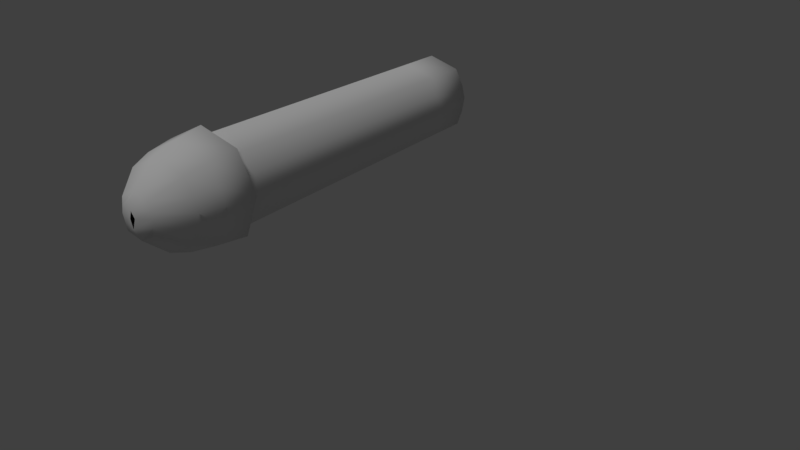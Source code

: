 # Source: working_rig4.blend  (saved by Blender 2.78.0; exported with 4.5.12 LTS)
import bpy
from mathutils import Matrix  # noqa: F401  (used for matrix-valued properties, if any)

bpy.ops.wm.read_factory_settings(use_empty=True)
scene = bpy.context.scene
scene.name = 'Scene'

# ---- collections
col_collection_1 = bpy.data.collections.new('Collection 1'); scene.collection.children.link(col_collection_1)

# ---- materials (node trees are filled in below, after node groups)
mat_material = bpy.data.materials.new('Material')
mat_material.alpha_threshold = 0.0
mat_material.use_transparent_shadow = False
mat_material.specular_color = (0.0, 0.0, 0.0)
mat_material.roughness = 0.5

# ---- material node trees

# ---- world
world_world = bpy.data.worlds.new('World'); scene.world = world_world
world_world.color = (0.05088, 0.05088, 0.05088)
world_world.use_sun_shadow = False
world_world.sun_shadow_jitter_overblur = 0.0
world_world.cycles.sampling_method = 'MANUAL'

# ---- cameras
cam_camera_001 = bpy.data.cameras.new('Camera.001')
cam_camera_001.clip_end = 100.0
cam_camera_001.lens = 35.0
cam_camera_001.sensor_width = 32.0
cam_camera_001.sensor_height = 18.0
cam_camera_001.display_size = 2.0
cam_camera_001.dof.focus_distance = 0.0
cam_camera_001.dof.aperture_fstop = 128.0
cam_camera_001.dof.aperture_blades = 6

# ---- lights
light_hemi = bpy.data.lights.new('Hemi', 'SUN')
light_hemi.transmission_factor = 0.0
light_hemi.angle = 0.1993
light_hemi.energy = 1.0
light_hemi.shadow_buffer_clip_start = 0.5
light_hemi.shadow_soft_size = 0.1
light_hemi.shadow_cascade_max_distance = 1000.0

# ---- meshes
me_circle_003 = bpy.data.meshes.new('Circle.003')
me_circle_003.from_pydata([(0.7827, -0.4286, 0.597), (0.7827, -0.7259, 1.554), (0.7827, -1.683, 1.951), (0.7827, -2.64, 1.554), (0.7827, -2.944, 0.5804), (0.7827, -2.64, -0.3601), (0.7827, -1.683, -0.7566), (0.7827, -0.7259, -0.3601), (-1.0, -0.3295, 0.597), (-1.0, -0.7259, 1.554), (-1.0, -1.683, 1.951), (-1.0, -2.64, 1.554), (-1.0, -3.037, 0.597), (-1.0, -2.64, -0.3601), (-1.0, -1.683, -0.7566), (-1.0, -0.7259, -0.3601), (-2.702, -0.3295, 0.597), (-2.702, -0.7259, 1.554), (-2.702, -1.683, 1.951), (-2.702, -2.64, 1.554), (-2.702, -3.037, 0.597), (-2.702, -2.64, -0.3601), (-2.702, -1.683, -0.7566), (-2.702, -0.7259, -0.3601), (-4.804, -0.3295, 0.597), (-4.804, -0.7259, 1.554), (-4.804, -1.683, 1.951), (-4.804, -2.64, 1.554), (-4.804, -3.037, 0.597), (-4.804, -2.64, -0.3601), (-4.804, -1.683, -0.7566), (-4.804, -0.7259, -0.3601), (-6.596, -0.3295, 0.597), (-6.596, -0.7259, 1.554), (-6.596, -1.683, 1.951), (-6.596, -2.64, 1.554), (-6.596, -3.037, 0.597), (-6.596, -2.64, -0.3601), (-6.596, -1.683, -0.7566), (-6.596, -0.7259, -0.3601), (-8.401, -0.3295, 0.597), (-8.401, -0.7259, 1.554), (-8.401, -1.683, 1.951), (-8.401, -2.64, 1.554), (-8.401, -3.037, 0.597), (-8.401, -2.64, -0.3601), (-8.401, -1.683, -0.7566), (-8.401, -0.7259, -0.3601), (-10.15, -0.3295, 0.597), (-10.15, -0.7259, 1.554), (-10.15, -1.683, 1.951), (-10.15, -2.64, 1.554), (-10.15, -3.037, 0.597), (-10.15, -2.64, -0.3601), (-10.15, -1.683, -0.7566), (-10.15, -0.7259, -0.3601), (-10.28, -0.0656, 0.597), (-10.28, -0.5393, 1.741), (-10.28, -1.683, 2.215), (-10.28, -2.827, 1.741), (-10.28, -3.301, 0.597), (-10.28, -2.827, -0.5467), (-10.28, -1.683, -1.02), (-10.28, -0.5393, -0.5467), (-11.17, -0.2226, 0.597), (-11.17, -0.6504, 1.63), (-11.17, -1.683, 2.058), (-11.17, -2.716, 1.63), (-11.17, -3.144, 0.597), (-11.17, -2.716, -0.4357), (-11.17, -1.683, -0.8634), (-11.17, -0.6504, -0.4357), (-11.84, -0.4605, 0.597), (-11.84, -0.8186, 1.462), (-11.84, -1.683, 1.82), (-11.84, -2.548, 1.462), (-11.84, -2.906, 0.597), (-11.84, -2.548, -0.2674), (-11.84, -1.683, -0.6255), (-11.84, -0.8186, -0.2674), (-12.62, -1.159, 0.597), (-12.62, -1.249, 1.031), (-12.62, -1.683, 1.211), (-12.62, -2.118, 1.031), (-12.62, -2.207, 0.597), (-12.62, -2.118, 0.1626), (-12.62, -1.683, -0.01734), (-12.62, -1.249, 0.1626), (-12.77, -1.76, 0.5959), (-12.81, -1.649, 0.5976), (0.7827, -2.866, 1.009), (-1.0, -2.866, 1.009), (-2.702, -2.866, 1.009), (-4.804, -2.866, 1.009), (-6.596, -2.866, 1.009), (-8.401, -2.866, 1.009), (-10.15, -2.866, 1.009), (-10.28, -3.097, 1.089), (-11.17, -2.959, 1.042), (-11.84, -2.752, 0.9691), (-12.62, -2.169, 0.784), (-12.8, -1.701, 0.79), (0.7827, -0.5277, 1.076), (-1.0, -0.5277, 1.076), (-2.702, -0.5277, 1.076), (-4.804, -0.5277, 1.076), (-6.596, -0.5277, 1.076), (-8.401, -0.5277, 1.076), (-10.15, -0.5277, 1.076), (-10.28, -0.3025, 1.169), (-11.17, -0.4365, 1.113), (-11.84, -0.6396, 1.029), (-12.62, -1.204, 0.8143), (0.7827, -2.838, 0.1185), (-1.0, -2.838, 0.1185), (-2.702, -2.838, 0.1185), (-4.804, -2.838, 0.1185), (-6.596, -2.838, 0.1185), (-8.401, -2.838, 0.1185), (-10.15, -2.838, 0.1185), (-10.28, -3.064, 0.02518), (-11.17, -2.93, 0.08069), (-11.84, -2.727, 0.1648), (-12.62, -2.163, 0.3798), (-12.8, -1.694, 0.3347), (0.7827, -0.5277, 0.1185), (-1.0, -0.5277, 0.1185), (-2.702, -0.5277, 0.1185), (-4.804, -0.5277, 0.1185), (-6.596, -0.5277, 0.1185), (-8.401, -0.5277, 0.1185), (-10.15, -0.5277, 0.1185), (-10.28, -0.3025, 0.02518), (-11.17, -0.4365, 0.08069), (-11.84, -0.6396, 0.1648), (-12.62, -1.204, 0.3798), (-8.603, -2.64, 1.554), (-8.603, -3.037, 0.597), (-8.603, -0.7259, 1.554), (-8.603, -1.683, 1.951), (-8.603, -1.683, -0.7566), (-8.603, -0.7259, -0.3601), (-8.603, -2.64, -0.3601), (-8.603, -0.3295, 0.597), (-8.603, -2.866, 1.009), (-8.603, -0.5277, 1.076), (-8.603, -2.838, 0.1185), (-8.603, -0.5277, 0.1185), (-8.181, -1.683, -0.7566), (-8.181, -0.7259, -0.3601), (-8.181, -3.037, 0.597), (-8.181, -2.64, -0.3601), (-8.181, -1.683, 1.951), (-8.181, -2.64, 1.554), (-8.181, -0.3295, 0.597), (-8.181, -0.7259, 1.554), (-8.181, -2.866, 1.009), (-8.181, -0.5277, 1.076), (-8.181, -2.838, 0.1185), (-8.181, -0.5277, 0.1185), (-6.794, -0.7259, -0.3601), (-6.794, -2.64, -0.3601), (-6.794, -2.64, 1.554), (-6.794, -0.7259, 1.554), (-6.794, -1.683, -0.7566), (-6.794, -3.037, 0.597), (-6.794, -1.683, 1.951), (-6.794, -0.3295, 0.597), (-6.794, -2.866, 1.009), (-6.794, -0.5277, 1.076), (-6.794, -2.838, 0.1185), (-6.794, -0.5277, 0.1185), (-6.394, -1.683, 1.951), (-6.394, -2.64, 1.554), (-6.394, -0.3295, 0.597), (-6.394, -0.7259, 1.554), (-6.394, -0.7259, -0.3601), (-6.394, -2.64, -0.3601), (-6.394, -1.683, -0.7566), (-6.394, -3.037, 0.597), (-6.394, -2.866, 1.009), (-6.394, -0.5277, 1.076), (-6.394, -2.838, 0.1185), (-6.394, -0.5277, 0.1185), (-4.981, -2.64, 1.554), (-4.981, -0.7259, 1.554), (-4.981, -1.683, -0.7566), (-4.981, -3.037, 0.597), (-4.981, -1.683, 1.951), (-4.981, -0.3295, 0.597), (-4.981, -0.7259, -0.3601), (-4.981, -2.64, -0.3601), (-4.981, -2.866, 1.009), (-4.981, -0.5277, 1.076), (-4.981, -2.838, 0.1185), (-4.981, -0.5277, 0.1185), (-4.558, -0.7259, -0.3601), (-4.558, -0.3295, 0.597), (-4.558, -2.64, -0.3601), (-4.558, -1.683, -0.7566), (-4.558, -2.64, 1.554), (-4.558, -3.037, 0.597), (-4.558, -0.7259, 1.554), (-4.558, -1.683, 1.951), (-4.558, -2.866, 1.009), (-4.558, -0.5277, 1.076), (-4.558, -2.838, 0.1185), (-4.558, -0.5277, 0.1185), (-2.901, -0.3295, 0.597), (-2.901, -1.683, -0.7566), (-2.901, -3.037, 0.597), (-2.901, -1.683, 1.951), (-2.901, -0.7259, -0.3601), (-2.901, -2.64, -0.3601), (-2.901, -2.64, 1.554), (-2.901, -0.7259, 1.554), (-2.901, -2.866, 1.009), (-2.901, -0.5277, 1.076), (-2.901, -2.838, 0.1185), (-2.901, -0.5277, 0.1185), (-2.5, -0.7259, 1.554), (-2.5, -1.683, 1.951), (-2.5, -1.683, -0.7566), (-2.5, -0.7259, -0.3601), (-2.5, -3.037, 0.597), (-2.5, -2.64, -0.3601), (-2.5, -2.64, 1.554), (-2.5, -0.3295, 0.597), (-2.5, -2.866, 1.009), (-2.5, -0.5277, 1.076), (-2.5, -2.838, 0.1185), (-2.5, -0.5277, 0.1185), (-1.185, -1.683, 1.951), (-1.185, -0.7259, -0.3601), (-1.185, -2.64, -0.3601), (-1.185, -2.64, 1.554), (-1.185, -0.7259, 1.554), (-1.185, -1.683, -0.7566), (-1.185, -3.037, 0.597), (-1.185, -0.3295, 0.597), (-1.185, -2.866, 1.009), (-1.185, -0.5277, 1.076), (-1.185, -2.838, 0.1185), (-1.185, -0.5277, 0.1185), (-0.7945, -0.7259, -0.3601), (-0.7945, -0.3295, 0.597), (-0.7945, -2.64, -0.3601), (-0.7945, -1.683, -0.7566), (-0.7945, -2.64, 1.554), (-0.7945, -3.037, 0.597), (-0.7945, -0.7259, 1.554), (-0.7945, -1.683, 1.951), (-0.7945, -2.866, 1.009), (-0.7945, -0.5277, 1.076), (-0.7945, -2.838, 0.1185), (-0.7945, -0.5277, 0.1185), (-9.972, -2.64, 1.554), (-9.972, -0.7259, 1.554), (-9.972, -1.683, -0.7566), (-9.972, -0.3295, 0.597), (-9.972, -2.866, 1.009), (-9.972, -0.5277, 1.076), (-9.972, -2.838, 0.1185), (-9.972, -0.5277, 0.1185), (-9.972, -3.037, 0.597), (-9.972, -1.683, 1.951), (-9.972, -0.7259, -0.3601), (-9.972, -2.64, -0.3601), (0.7827, -2.64, 0.597), (0.7827, -1.683, 0.597), (0.7827, -0.7259, 0.597)], [], [(255, 244, 15, 126), (247, 246, 13, 14), (252, 248, 11, 91), (251, 250, 9, 10), (244, 247, 14, 15), (254, 249, 12, 114), (248, 251, 10, 11), (253, 245, 8, 103), (221, 220, 17, 18), (223, 222, 22, 23), (230, 224, 20, 115), (226, 221, 18, 19), (229, 227, 16, 104), (231, 223, 23, 127), (222, 225, 21, 22), (228, 226, 19, 92), (207, 196, 31, 128), (199, 198, 29, 30), (204, 200, 27, 93), (203, 202, 25, 26), (196, 199, 30, 31), (206, 201, 28, 116), (200, 203, 26, 27), (205, 197, 24, 105), (173, 172, 34, 35), (181, 174, 32, 106), (183, 176, 39, 129), (178, 177, 37, 38), (180, 173, 35, 94), (172, 175, 33, 34), (176, 178, 38, 39), (182, 179, 36, 117), (149, 148, 46, 47), (158, 150, 44, 118), (153, 152, 42, 43), (157, 154, 40, 107), (159, 149, 47, 130), (148, 151, 45, 46), (156, 153, 43, 95), (152, 155, 41, 42), (260, 256, 51, 96), (265, 257, 49, 50), (266, 258, 54, 55), (262, 264, 52, 119), (256, 265, 50, 51), (261, 259, 48, 108), (263, 266, 55, 131), (258, 267, 53, 54), (131, 55, 63, 132), (54, 53, 61, 62), (96, 51, 59, 97), (50, 49, 57, 58), (55, 54, 62, 63), (119, 52, 60, 120), (51, 50, 58, 59), (108, 48, 56, 109), (120, 60, 68, 121), (59, 58, 66, 67), (109, 56, 64, 110), (132, 63, 71, 133), (62, 61, 69, 70), (97, 59, 67, 98), (58, 57, 65, 66), (63, 62, 70, 71), (71, 70, 78, 79), (121, 68, 76, 122), (67, 66, 74, 75), (110, 64, 72, 111), (133, 71, 79, 134), (70, 69, 77, 78), (98, 67, 75, 99), (66, 65, 73, 74), (78, 77, 85, 86), (99, 75, 83, 100), (74, 73, 81, 82), (79, 78, 86, 87), (122, 76, 84, 123), (75, 74, 82, 83), (111, 72, 80, 112), (134, 79, 87, 135), (123, 124, 86, 85), (124, 135, 87, 86), (101, 112, 80, 89), (100, 101, 88, 84), (83, 82, 101, 100), (76, 99, 100, 84), (68, 98, 99, 76), (60, 97, 98, 68), (52, 96, 97, 60), (264, 260, 96, 52), (150, 156, 95, 44), (179, 180, 94, 36), (201, 204, 93, 28), (224, 228, 92, 20), (249, 252, 91, 12), (82, 81, 112, 101), (73, 111, 112, 81), (65, 110, 111, 73), (57, 109, 110, 65), (49, 108, 109, 57), (257, 261, 108, 49), (155, 157, 107, 41), (175, 181, 106, 33), (202, 205, 105, 25), (220, 229, 104, 17), (250, 253, 103, 9), (84, 88, 124, 123), (77, 122, 123, 85), (69, 121, 122, 77), (61, 120, 121, 69), (53, 119, 120, 61), (267, 262, 119, 53), (151, 158, 118, 45), (177, 182, 117, 37), (198, 206, 116, 29), (225, 230, 115, 21), (246, 254, 114, 13), (89, 80, 135, 124), (72, 134, 135, 80), (64, 133, 134, 72), (56, 132, 133, 64), (48, 131, 132, 56), (259, 263, 131, 48), (154, 159, 130, 40), (174, 183, 129, 32), (197, 207, 128, 24), (227, 231, 127, 16), (245, 255, 126, 8), (40, 130, 147, 143), (45, 118, 146, 142), (41, 107, 145, 138), (44, 95, 144, 137), (46, 45, 142, 140), (130, 47, 141, 147), (107, 40, 143, 145), (43, 42, 139, 136), (118, 44, 137, 146), (47, 46, 140, 141), (42, 41, 138, 139), (95, 43, 136, 144), (167, 171, 159, 154), (161, 170, 158, 151), (163, 169, 157, 155), (165, 168, 156, 150), (166, 163, 155, 152), (168, 162, 153, 156), (164, 161, 151, 148), (171, 160, 149, 159), (169, 167, 154, 157), (162, 166, 152, 153), (170, 165, 150, 158), (160, 164, 148, 149), (39, 38, 164, 160), (117, 36, 165, 170), (35, 34, 166, 162), (106, 32, 167, 169), (129, 39, 160, 171), (38, 37, 161, 164), (94, 35, 162, 168), (34, 33, 163, 166), (36, 94, 168, 165), (33, 106, 169, 163), (37, 117, 170, 161), (32, 129, 171, 167), (189, 195, 183, 174), (191, 194, 182, 177), (185, 193, 181, 175), (187, 192, 180, 179), (194, 187, 179, 182), (190, 186, 178, 176), (188, 185, 175, 172), (192, 184, 173, 180), (186, 191, 177, 178), (195, 190, 176, 183), (193, 189, 174, 181), (184, 188, 172, 173), (27, 26, 188, 184), (105, 24, 189, 193), (128, 31, 190, 195), (30, 29, 191, 186), (93, 27, 184, 192), (26, 25, 185, 188), (31, 30, 186, 190), (116, 28, 187, 194), (28, 93, 192, 187), (25, 105, 193, 185), (29, 116, 194, 191), (24, 128, 195, 189), (208, 219, 207, 197), (213, 218, 206, 198), (215, 217, 205, 202), (210, 216, 204, 201), (217, 208, 197, 205), (214, 211, 203, 200), (218, 210, 201, 206), (212, 209, 199, 196), (211, 215, 202, 203), (216, 214, 200, 204), (209, 213, 198, 199), (219, 212, 196, 207), (127, 23, 212, 219), (22, 21, 213, 209), (92, 19, 214, 216), (18, 17, 215, 211), (23, 22, 209, 212), (115, 20, 210, 218), (19, 18, 211, 214), (104, 16, 208, 217), (20, 92, 216, 210), (17, 104, 217, 215), (21, 115, 218, 213), (16, 127, 219, 208), (239, 243, 231, 227), (234, 242, 230, 225), (236, 241, 229, 220), (238, 240, 228, 224), (240, 235, 226, 228), (237, 234, 225, 222), (243, 233, 223, 231), (241, 239, 227, 229), (235, 232, 221, 226), (242, 238, 224, 230), (233, 237, 222, 223), (232, 236, 220, 221), (10, 9, 236, 232), (15, 14, 237, 233), (114, 12, 238, 242), (11, 10, 232, 235), (103, 8, 239, 241), (126, 15, 233, 243), (14, 13, 234, 237), (91, 11, 235, 240), (12, 91, 240, 238), (9, 103, 241, 236), (13, 114, 242, 234), (8, 126, 243, 239), (0, 125, 255, 245), (5, 113, 254, 246), (1, 102, 253, 250), (4, 90, 252, 249), (102, 0, 245, 253), (3, 2, 251, 248), (113, 4, 249, 254), (7, 6, 247, 244), (2, 1, 250, 251), (90, 3, 248, 252), (6, 5, 246, 247), (125, 7, 244, 255), (143, 147, 263, 259), (142, 146, 262, 267), (138, 145, 261, 257), (137, 144, 260, 264), (140, 142, 267, 258), (147, 141, 266, 263), (145, 143, 259, 261), (136, 139, 265, 256), (146, 137, 264, 262), (141, 140, 258, 266), (139, 138, 257, 265), (144, 136, 256, 260), (268, 5, 6, 269), (269, 6, 7, 270), (0, 102, 1, 270), (4, 113, 5, 268), (90, 4, 268, 3), (125, 0, 270, 7), (2, 269, 270, 1), (3, 268, 269, 2)])
me_circle_003.polygons.foreach_set('use_smooth', [True] * 268)
_ca = me_circle_003.color_attributes.new('Col', 'BYTE_COLOR', 'CORNER')
_ca.data.foreach_set('color', [1.0, 0.6105, 0.402, 1.0, 1.0, 0.6105, 0.402, 1.0, 1.0, 0.6105, 0.402, 1.0, 1.0, 0.6105, 0.402, 1.0, 1.0, 0.6172, 0.4072, 1.0, 1.0, 0.6105, 0.402, 1.0, 1.0, 0.6105, 0.402, 1.0, 1.0, 0.6105, 0.4072, 1.0, 1.0, 0.6105, 0.402, 1.0, 1.0, 0.6105, 0.402, 1.0, 1.0, 0.6105, 0.402, 1.0, 1.0, 0.6105, 0.402, 1.0, 1.0, 0.6172, 0.4072, 1.0, 1.0, 0.6105, 0.402, 1.0, 1.0, 0.6105, 0.402, 1.0, 1.0, 0.6105, 0.402, 1.0, 1.0, 0.6105, 0.402, 1.0, 1.0, 0.6105, 0.402, 1.0, 1.0, 0.6105, 0.402, 1.0, 1.0, 0.6105, 0.402, 1.0, 1.0, 0.6105, 0.402, 1.0, 1.0, 0.6105, 0.402, 1.0, 1.0, 0.6105, 0.402, 1.0, 1.0, 0.6105, 0.402, 1.0, 1.0, 0.6105, 0.402, 1.0, 1.0, 0.6445, 0.4678, 1.0, 1.0, 0.6376, 0.4564, 1.0, 1.0, 0.6105, 0.402, 1.0, 1.0, 0.6105, 0.402, 1.0, 1.0, 0.6105, 0.402, 1.0, 1.0, 0.6105, 0.402, 1.0, 1.0, 0.6105, 0.402, 1.0, 1.0, 0.6105, 0.402, 1.0, 1.0, 0.6105, 0.402, 1.0, 1.0, 0.6105, 0.402, 1.0, 1.0, 0.6105, 0.402, 1.0, 1.0, 0.6105, 0.402, 1.0, 1.0, 0.6105, 0.402, 1.0, 1.0, 0.6105, 0.402, 1.0, 1.0, 0.6105, 0.402, 1.0, 1.0, 0.6105, 0.402, 1.0, 1.0, 0.6105, 0.402, 1.0, 1.0, 0.6105, 0.402, 1.0, 1.0, 0.6105, 0.402, 1.0, 1.0, 0.6105, 0.402, 1.0, 1.0, 0.6105, 0.402, 1.0, 1.0, 0.6105, 0.402, 1.0, 1.0, 0.6105, 0.402, 1.0, 1.0, 0.6105, 0.402, 1.0, 1.0, 0.6105, 0.402, 1.0, 1.0, 0.6105, 0.402, 1.0, 1.0, 0.6105, 0.402, 1.0, 1.0, 0.6105, 0.402, 1.0, 1.0, 0.6105, 0.402, 1.0, 1.0, 0.6105, 0.402, 1.0, 1.0, 0.6105, 0.402, 1.0, 1.0, 0.6172, 0.4125, 1.0, 1.0, 0.6105, 0.402, 1.0, 1.0, 0.6105, 0.402, 1.0, 1.0, 0.624, 0.4125, 1.0, 1.0, 0.6105, 0.402, 1.0, 1.0, 0.6105, 0.402, 1.0, 1.0, 0.6105, 0.402, 1.0, 1.0, 0.6105, 0.402, 1.0, 1.0, 0.6105, 0.402, 1.0, 1.0, 0.6105, 0.402, 1.0, 1.0, 0.6105, 0.402, 1.0, 1.0, 0.6105, 0.402, 1.0, 1.0, 0.6105, 0.402, 1.0, 1.0, 0.6105, 0.402, 1.0, 1.0, 0.6105, 0.402, 1.0, 1.0, 0.6105, 0.402, 1.0, 1.0, 0.6105, 0.402, 1.0, 1.0, 0.6105, 0.402, 1.0, 1.0, 0.6105, 0.402, 1.0, 1.0, 0.6105, 0.402, 1.0, 1.0, 0.6172, 0.4072, 1.0, 1.0, 0.6105, 0.402, 1.0, 1.0, 0.6105, 0.402, 1.0, 1.0, 0.6105, 0.402, 1.0, 1.0, 0.6105, 0.402, 1.0, 1.0, 0.6105, 0.402, 1.0, 1.0, 0.6105, 0.402, 1.0, 1.0, 0.6105, 0.402, 1.0, 1.0, 0.6105, 0.402, 1.0, 1.0, 0.6105, 0.402, 1.0, 1.0, 0.6105, 0.402, 1.0, 1.0, 0.6105, 0.402, 1.0, 1.0, 0.6105, 0.402, 1.0, 1.0, 0.6105, 0.402, 1.0, 1.0, 0.6105, 0.402, 1.0, 1.0, 0.6105, 0.402, 1.0, 1.0, 0.6105, 0.402, 1.0, 1.0, 0.6105, 0.402, 1.0, 1.0, 0.6105, 0.402, 1.0, 1.0, 0.6105, 0.402, 1.0, 1.0, 0.6105, 0.402, 1.0, 1.0, 0.6105, 0.402, 1.0, 1.0, 0.6172, 0.4072, 1.0, 1.0, 0.6105, 0.402, 1.0, 1.0, 0.6105, 0.402, 1.0, 1.0, 0.6105, 0.402, 1.0, 1.0, 0.6105, 0.402, 1.0, 1.0, 0.6105, 0.402, 1.0, 1.0, 0.6105, 0.402, 1.0, 1.0, 0.6105, 0.402, 1.0, 1.0, 0.6105, 0.402, 1.0, 1.0, 0.6105, 0.402, 1.0, 1.0, 0.6105, 0.4072, 1.0, 1.0, 0.6105, 0.402, 1.0, 1.0, 0.6105, 0.4072, 1.0, 1.0, 0.6172, 0.4179, 1.0, 1.0, 0.6105, 0.402, 1.0, 1.0, 0.6105, 0.402, 1.0, 1.0, 0.6105, 0.402, 1.0, 1.0, 0.6105, 0.4072, 1.0, 1.0, 0.6105, 0.402, 1.0, 1.0, 0.6105, 0.402, 1.0, 1.0, 0.6105, 0.402, 1.0, 1.0, 0.6105, 0.402, 1.0, 1.0, 0.6105, 0.402, 1.0, 1.0, 0.6105, 0.402, 1.0, 1.0, 0.6105, 0.402, 1.0, 1.0, 0.6105, 0.402, 1.0, 1.0, 0.6105, 0.402, 1.0, 1.0, 0.6105, 0.402, 1.0, 1.0, 0.6105, 0.402, 1.0, 1.0, 0.6105, 0.402, 1.0, 1.0, 0.6105, 0.402, 1.0, 1.0, 0.6105, 0.402, 1.0, 1.0, 0.6105, 0.402, 1.0, 1.0, 0.6105, 0.402, 1.0, 1.0, 0.6105, 0.402, 1.0, 1.0, 0.6105, 0.402, 1.0, 1.0, 0.6105, 0.402, 1.0, 1.0, 0.6105, 0.402, 1.0, 1.0, 0.6172, 0.4072, 1.0, 1.0, 0.6105, 0.402, 1.0, 1.0, 0.6172, 0.4072, 1.0, 1.0, 0.6105, 0.402, 1.0, 1.0, 0.6105, 0.402, 1.0, 1.0, 0.6105, 0.402, 1.0, 1.0, 0.6105, 0.402, 1.0, 1.0, 0.6105, 0.402, 1.0, 1.0, 0.6105, 0.402, 1.0, 1.0, 0.6105, 0.402, 1.0, 1.0, 0.6105, 0.402, 1.0, 1.0, 0.6105, 0.402, 1.0, 1.0, 0.6105, 0.402, 1.0, 1.0, 0.6105, 0.402, 1.0, 1.0, 0.6105, 0.402, 1.0, 1.0, 0.6105, 0.402, 1.0, 1.0, 0.6105, 0.402, 1.0, 1.0, 0.6172, 0.4072, 1.0, 1.0, 0.6105, 0.402, 1.0, 1.0, 0.6105, 0.402, 1.0, 1.0, 0.6105, 0.402, 1.0, 1.0, 0.6172, 0.4072, 1.0, 1.0, 0.6105, 0.402, 1.0, 1.0, 0.6105, 0.402, 1.0, 1.0, 0.5647, 0.4125, 1.0, 1.0, 0.5776, 0.4179, 1.0, 1.0, 0.4969, 0.4287, 1.0, 1.0, 0.491, 0.4233, 1.0, 1.0, 0.624, 0.4233, 1.0, 1.0, 0.5395, 0.4233, 1.0, 1.0, 0.4397, 0.4397, 1.0, 1.0, 0.5029, 0.4287, 1.0, 1.0, 0.5089, 0.4125, 1.0, 1.0, 0.5333, 0.4125, 1.0, 1.0, 0.4125, 0.3968, 1.0, 1.0, 0.3968, 0.3968, 1.0, 1.0, 0.5776, 0.4125, 1.0, 1.0, 0.5711, 0.4125, 1.0, 1.0, 0.5029, 0.4233, 1.0, 1.0, 0.4678, 0.402, 1.0, 1.0, 0.5776, 0.4179, 1.0, 1.0, 0.624, 0.4233, 1.0, 1.0, 0.5089, 0.4342, 1.0, 1.0, 0.4969, 0.4287, 1.0, 1.0, 0.521, 0.4287, 1.0, 1.0, 0.5089, 0.4233, 1.0, 1.0, 0.402, 0.4287, 1.0, 1.0, 0.4125, 0.4452, 1.0, 1.0, 0.5029, 0.4125, 1.0, 1.0, 0.5089, 0.4125, 1.0, 1.0, 0.3968, 0.3968, 1.0, 1.0, 0.3916, 0.4072, 1.0, 1.0, 0.5333, 0.4125, 1.0, 1.0, 0.5906, 0.402, 1.0, 1.0, 0.4452, 0.3916, 1.0, 1.0, 0.4125, 0.3968, 1.0, 1.0, 0.3916, 0.4072, 1.0, 1.0, 0.3968, 0.3968, 1.0, 1.0, 0.2789, 0.3467, 1.0, 1.0, 0.2664, 0.3515, 1.0, 1.0, 0.4125, 0.3968, 1.0, 1.0, 0.4452, 0.3916, 1.0, 1.0, 0.2874, 0.3763, 1.0, 1.0, 0.2747, 0.3515, 1.0, 1.0, 0.491, 0.4233, 1.0, 1.0, 0.4969, 0.4287, 1.0, 1.0, 0.3564, 0.3763, 1.0, 1.0, 0.3005, 0.3613, 1.0, 1.0, 0.5029, 0.4287, 1.0, 1.0, 0.4397, 0.4397, 1.0, 1.0, 0.314, 0.4564, 1.0, 1.0, 0.3095, 0.3916, 1.0, 1.0, 0.3968, 0.3968, 1.0, 1.0, 0.4125, 0.3968, 1.0, 1.0, 0.2747, 0.3515, 1.0, 1.0, 0.2789, 0.3467, 1.0, 1.0, 0.4678, 0.402, 1.0, 1.0, 0.5029, 0.4233, 1.0, 1.0, 0.2961, 0.3763, 1.0, 1.0, 0.3095, 0.3712, 1.0, 1.0, 0.4969, 0.4287, 1.0, 1.0, 0.5029, 0.4287, 1.0, 1.0, 0.314, 0.3916, 1.0, 1.0, 0.3613, 0.3813, 1.0, 1.0, 0.4125, 0.4452, 1.0, 1.0, 0.402, 0.4287, 1.0, 1.0, 0.3005, 0.4678, 1.0, 1.0, 0.305, 0.4179, 1.0, 1.0, 0.3095, 0.3712, 1.0, 1.0, 0.2961, 0.3763, 1.0, 1.0, 0.1559, 0.2542, 1.0, 1.0, 0.159, 0.2582, 1.0, 1.0, 0.3564, 0.3763, 1.0, 1.0, 0.314, 0.3916, 1.0, 1.0, 0.1559, 0.2542, 1.0, 1.0, 0.159, 0.2582, 1.0, 1.0, 0.3005, 0.4179, 1.0, 1.0, 0.3005, 0.4678, 1.0, 1.0, 0.1559, 0.2542, 1.0, 1.0, 0.1812, 0.2831, 1.0, 1.0, 0.2664, 0.3515, 1.0, 1.0, 0.2789, 0.3467, 1.0, 1.0, 0.1559, 0.2542, 1.0, 1.0, 0.159, 0.2582, 1.0, 1.0, 0.2747, 0.3515, 1.0, 1.0, 0.2874, 0.3763, 1.0, 1.0, 0.1912, 0.2918, 1.0, 1.0, 0.2705, 0.3515, 1.0, 1.0, 0.3005, 0.3613, 1.0, 1.0, 0.3564, 0.3763, 1.0, 1.0, 0.159, 0.2582, 1.0, 1.0, 0.1559, 0.2542, 1.0, 1.0, 0.3095, 0.3916, 1.0, 1.0, 0.314, 0.4564, 1.0, 1.0, 0.1746, 0.2705, 1.0, 1.0, 0.1559, 0.2542, 1.0, 1.0, 0.2789, 0.3467, 1.0, 1.0, 0.2747, 0.3515, 1.0, 1.0, 0.2664, 0.3467, 1.0, 1.0, 0.1559, 0.2542, 1.0, 1.0, 0.1559, 0.2542, 1.0, 1.0, 0.2664, 0.3467, 1.0, 1.0, 0.314, 0.4851, 1.0, 1.0, 0.1559, 0.2542, 1.0, 1.0, 0.159, 0.2582, 1.0, 1.0, 0.1559, 0.2542, 1.0, 1.0, 0.162, 0.2582, 1.0, 1.0, 0.1912, 0.3005, 1.0, 1.0, 0.159, 0.2582, 1.0, 1.0, 0.1559, 0.2542, 1.0, 1.0, 0.1559, 0.2542, 1.0, 1.0, 0.1845, 0.2874, 1.0, 1.0, 0.1845, 0.2831, 1.0, 1.0, 0.1559, 0.2542, 1.0, 1.0, 0.1559, 0.2542, 1.0, 1.0, 0.162, 0.2582, 1.0, 1.0, 0.159, 0.2582, 1.0, 1.0, 0.1559, 0.2542, 1.0, 1.0, 0.1651, 0.2664, 1.0, 1.0, 0.1559, 0.2542, 1.0, 1.0, 0.2705, 0.3515, 1.0, 1.0, 0.1912, 0.2918, 1.0, 1.0, 0.159, 0.2582, 1.0, 1.0, 0.3005, 0.4179, 1.0, 1.0, 0.1559, 0.2542, 1.0, 1.0, 0.159, 0.2582, 1.0, 1.0, 0.1845, 0.2874, 1.0, 1.0, 0.159, 0.2582, 1.0, 1.0, 0.1559, 0.2542, 1.0, 1.0, 0.1746, 0.2705, 1.0, 1.0, 0.1878, 0.305, 1.0, 1.0, 0.159, 0.2582, 1.0, 1.0, 0.3005, 0.4233, 1.0, 1.0, 0.159, 0.2582, 1.0, 1.0, 0.1559, 0.2542, 1.0, 1.0, 0.2623, 0.3663, 1.0, 1.0, 0.159, 0.2582, 1.0, 1.0, 0.1845, 0.2874, 1.0, 1.0, 0.1559, 0.2542, 1.0, 1.0, 0.1559, 0.2542, 1.0, 1.0, 0.1559, 0.2542, 1.0, 1.0, 0.1812, 0.2918, 1.0, 1.0, 0.1559, 0.2542, 1.0, 1.0, 0.1559, 0.2542, 1.0, 1.0, 0.1559, 0.2542, 1.0, 1.0, 0.2918, 0.4233, 1.0, 1.0, 0.2384, 0.3467, 1.0, 1.0, 0.1559, 0.2542, 1.0, 1.0, 0.1912, 0.3005, 1.0, 1.0, 0.162, 0.2582, 1.0, 1.0, 0.1559, 0.2542, 1.0, 1.0, 0.1559, 0.2542, 1.0, 1.0, 0.1845, 0.2874, 1.0, 1.0, 0.1559, 0.2542, 1.0, 1.0, 0.1559, 0.2542, 1.0, 1.0, 0.1559, 0.2542, 1.0, 1.0, 0.162, 0.2582, 1.0, 1.0, 0.1559, 0.2542, 1.0, 1.0, 0.1559, 0.2542, 1.0, 1.0, 0.1559, 0.2542, 1.0, 1.0, 0.1559, 0.2542, 1.0, 1.0, 0.1559, 0.2542, 1.0, 1.0, 0.1559, 0.2542, 1.0, 1.0, 0.1559, 0.2542, 1.0, 1.0, 0.1559, 0.2542, 1.0, 1.0, 0.1559, 0.2542, 1.0, 1.0, 0.2462, 0.3467, 1.0, 1.0, 0.1559, 0.2542, 1.0, 1.0, 0.1559, 0.2542, 1.0, 1.0, 0.1559, 0.2542, 1.0, 1.0, 0.1559, 0.2542, 1.0, 1.0, 0.2384, 0.3467, 1.0, 1.0, 0.1559, 0.2542, 1.0, 1.0, 0.1559, 0.2542, 1.0, 1.0, 0.1559, 0.2542, 1.0, 1.0, 0.1559, 0.2542, 1.0, 1.0, 0.1559, 0.2542, 1.0, 1.0, 0.1559, 0.2542, 1.0, 1.0, 0.1559, 0.2542, 1.0, 1.0, 0.1559, 0.2542, 1.0, 1.0, 0.1559, 0.2542, 1.0, 1.0, 0.1559, 0.2542, 1.0, 1.0, 0.1559, 0.2542, 1.0, 1.0, 0.1559, 0.2542, 1.0, 1.0, 0.162, 0.2582, 1.0, 1.0, 0.159, 0.2582, 1.0, 1.0, 0.1559, 0.2542, 1.0, 1.0, 0.1559, 0.2542, 1.0, 1.0, 0.1559, 0.2542, 1.0, 1.0, 0.1559, 0.2542, 1.0, 1.0, 0.159, 0.2582, 1.0, 1.0, 0.162, 0.2582, 1.0, 1.0, 0.2961, 0.3763, 1.0, 1.0, 0.3005, 0.3613, 1.0, 1.0, 0.1559, 0.2542, 1.0, 1.0, 0.1559, 0.2542, 1.0, 1.0, 0.5029, 0.4233, 1.0, 1.0, 0.491, 0.4233, 1.0, 1.0, 0.3005, 0.3613, 1.0, 1.0, 0.2961, 0.3763, 1.0, 1.0, 0.5711, 0.4125, 1.0, 1.0, 0.5647, 0.4125, 1.0, 1.0, 0.491, 0.4233, 1.0, 1.0, 0.5029, 0.4233, 1.0, 1.0, 0.6105, 0.402, 1.0, 1.0, 0.6105, 0.402, 1.0, 1.0, 0.6105, 0.402, 1.0, 1.0, 0.6105, 0.402, 1.0, 1.0, 0.6105, 0.402, 1.0, 1.0, 0.6105, 0.402, 1.0, 1.0, 0.6105, 0.4072, 1.0, 1.0, 0.6105, 0.402, 1.0, 1.0, 0.6105, 0.402, 1.0, 1.0, 0.6105, 0.402, 1.0, 1.0, 0.6105, 0.402, 1.0, 1.0, 0.6105, 0.402, 1.0, 1.0, 0.6105, 0.402, 1.0, 1.0, 0.6105, 0.402, 1.0, 1.0, 0.6105, 0.402, 1.0, 1.0, 0.6105, 0.402, 1.0, 1.0, 0.6105, 0.402, 1.0, 1.0, 0.6105, 0.402, 1.0, 1.0, 0.6105, 0.402, 1.0, 1.0, 0.6105, 0.402, 1.0, 1.0, 0.1559, 0.2542, 1.0, 1.0, 0.1559, 0.2542, 1.0, 1.0, 0.1559, 0.2542, 1.0, 1.0, 0.1559, 0.2542, 1.0, 1.0, 0.1812, 0.2918, 1.0, 1.0, 0.162, 0.2582, 1.0, 1.0, 0.1559, 0.2542, 1.0, 0.9911, 0.1651, 0.2664, 1.0, 1.0, 0.1714, 0.2664, 1.0, 1.0, 0.1845, 0.2831, 1.0, 1.0, 0.162, 0.2582, 1.0, 1.0, 0.1878, 0.305, 1.0, 1.0, 0.305, 0.4397, 1.0, 1.0, 0.3005, 0.4179, 1.0, 1.0, 0.1812, 0.2831, 1.0, 1.0, 0.1714, 0.2664, 1.0, 1.0, 0.4397, 0.4397, 1.0, 1.0, 0.4125, 0.4452, 1.0, 1.0, 0.305, 0.4179, 1.0, 1.0, 0.3278, 0.4735, 1.0, 1.0, 0.5395, 0.4233, 1.0, 1.0, 0.521, 0.4287, 1.0, 1.0, 0.4125, 0.4452, 1.0, 1.0, 0.4397, 0.4397, 1.0, 1.0, 0.6172, 0.4072, 1.0, 1.0, 0.6105, 0.402, 1.0, 1.0, 0.6105, 0.402, 1.0, 1.0, 0.6105, 0.402, 1.0, 1.0, 0.6105, 0.402, 1.0, 1.0, 0.6105, 0.402, 1.0, 1.0, 0.6105, 0.402, 1.0, 1.0, 0.6105, 0.402, 1.0, 1.0, 0.6105, 0.402, 1.0, 1.0, 0.6105, 0.402, 1.0, 1.0, 0.6105, 0.402, 1.0, 1.0, 0.6105, 0.402, 1.0, 1.0, 0.6105, 0.402, 1.0, 1.0, 0.6105, 0.402, 1.0, 1.0, 0.6105, 0.402, 1.0, 1.0, 0.6105, 0.402, 1.0, 1.0, 0.6105, 0.402, 1.0, 1.0, 0.6105, 0.402, 1.0, 1.0, 0.6105, 0.402, 1.0, 1.0, 0.6105, 0.402, 1.0, 1.0, 0.1559, 0.2542, 1.0, 1.0, 0.1559, 0.2542, 1.0, 1.0, 0.1559, 0.2542, 1.0, 1.0, 0.1559, 0.2542, 1.0, 1.0, 0.159, 0.2582, 1.0, 1.0, 0.1912, 0.3005, 1.0, 1.0, 0.1559, 0.2542, 1.0, 1.0, 0.1559, 0.2542, 1.0, 1.0, 0.1912, 0.2918, 1.0, 1.0, 0.159, 0.2582, 1.0, 1.0, 0.1912, 0.3005, 1.0, 1.0, 0.159, 0.2582, 1.0, 1.0, 0.2874, 0.3763, 1.0, 1.0, 0.3095, 0.3712, 1.0, 1.0, 0.159, 0.2582, 1.0, 1.0, 0.1912, 0.2918, 1.0, 1.0, 0.4452, 0.3916, 1.0, 1.0, 0.4678, 0.402, 1.0, 1.0, 0.3095, 0.3712, 1.0, 1.0, 0.2874, 0.3763, 1.0, 1.0, 0.5906, 0.402, 1.0, 1.0, 0.5776, 0.4125, 1.0, 1.0, 0.4678, 0.402, 1.0, 1.0, 0.4452, 0.3916, 1.0, 1.0, 0.6105, 0.402, 1.0, 1.0, 0.6105, 0.402, 1.0, 1.0, 0.6105, 0.402, 1.0, 1.0, 0.6105, 0.402, 1.0, 1.0, 0.6105, 0.402, 1.0, 1.0, 0.6105, 0.402, 1.0, 1.0, 0.6105, 0.402, 1.0, 1.0, 0.6105, 0.4072, 1.0, 1.0, 0.6105, 0.402, 1.0, 1.0, 0.6105, 0.402, 1.0, 1.0, 0.6105, 0.402, 1.0, 1.0, 0.6105, 0.402, 1.0, 1.0, 0.6105, 0.402, 1.0, 1.0, 0.6105, 0.402, 1.0, 1.0, 0.6105, 0.402, 1.0, 1.0, 0.6105, 0.402, 1.0, 1.0, 0.6105, 0.402, 1.0, 1.0, 0.6105, 0.402, 1.0, 1.0, 0.6105, 0.402, 1.0, 1.0, 0.6105, 0.402, 1.0, 1.0, 0.1559, 0.2542, 1.0, 1.0, 0.1559, 0.2542, 1.0, 1.0, 0.1559, 0.2542, 1.0, 1.0, 0.1559, 0.2542, 1.0, 1.0, 0.1559, 0.2542, 1.0, 1.0, 0.1559, 0.2542, 1.0, 1.0, 0.1559, 0.2542, 1.0, 1.0, 0.1559, 0.2542, 1.0, 1.0, 0.1559, 0.2542, 1.0, 1.0, 0.159, 0.2582, 1.0, 1.0, 0.1559, 0.2542, 1.0, 1.0, 0.1559, 0.2542, 1.0, 1.0, 0.3005, 0.4678, 1.0, 1.0, 0.2664, 0.3515, 1.0, 1.0, 0.159, 0.2582, 1.0, 1.0, 0.1559, 0.2542, 1.0, 1.0, 0.402, 0.4287, 1.0, 1.0, 0.3916, 0.4072, 1.0, 1.0, 0.2664, 0.3515, 1.0, 1.0, 0.3005, 0.4678, 1.0, 1.0, 0.5089, 0.4233, 1.0, 1.0, 0.5029, 0.4125, 1.0, 1.0, 0.3916, 0.4072, 1.0, 1.0, 0.402, 0.4287, 1.0, 1.0, 0.6105, 0.402, 1.0, 1.0, 0.6105, 0.402, 1.0, 1.0, 0.6105, 0.402, 1.0, 1.0, 0.6105, 0.402, 1.0, 1.0, 0.6105, 0.402, 1.0, 1.0, 0.6105, 0.402, 1.0, 1.0, 0.6105, 0.402, 1.0, 1.0, 0.6105, 0.402, 1.0, 1.0, 0.6105, 0.402, 1.0, 1.0, 0.6105, 0.402, 1.0, 1.0, 0.6105, 0.402, 1.0, 1.0, 0.6105, 0.402, 1.0, 1.0, 0.6105, 0.402, 1.0, 1.0, 0.6105, 0.402, 1.0, 1.0, 0.6105, 0.402, 1.0, 1.0, 0.6105, 0.402, 1.0, 1.0, 0.6105, 0.402, 1.0, 1.0, 0.6105, 0.402, 1.0, 1.0, 0.6105, 0.402, 1.0, 1.0, 0.6105, 0.402, 1.0, 1.0, 0.6105, 0.402, 1.0, 1.0, 0.6105, 0.402, 1.0, 1.0, 0.6105, 0.402, 1.0, 1.0, 0.6105, 0.402, 1.0, 1.0, 0.6105, 0.402, 1.0, 1.0, 0.6105, 0.402, 1.0, 1.0, 0.6172, 0.4072, 1.0, 1.0, 0.624, 0.4287, 1.0, 1.0, 0.6105, 0.402, 1.0, 1.0, 0.6105, 0.402, 1.0, 1.0, 0.6105, 0.402, 1.0, 1.0, 0.6105, 0.402, 1.0, 1.0, 0.6105, 0.402, 1.0, 1.0, 0.6105, 0.402, 1.0, 1.0, 0.6105, 0.402, 1.0, 1.0, 0.6105, 0.402, 1.0, 1.0, 0.6105, 0.402, 1.0, 1.0, 0.6105, 0.402, 1.0, 1.0, 0.624, 0.4287, 1.0, 1.0, 0.6105, 0.402, 1.0, 1.0, 0.6105, 0.402, 1.0, 1.0, 0.6105, 0.402, 1.0, 1.0, 0.6105, 0.402, 1.0, 1.0, 0.6105, 0.402, 1.0, 1.0, 0.6105, 0.402, 1.0, 1.0, 0.6105, 0.402, 1.0, 1.0, 0.6105, 0.402, 1.0, 1.0, 0.6105, 0.402, 1.0, 1.0, 0.6105, 0.402, 1.0, 1.0, 0.6172, 0.4072, 1.0, 1.0, 0.6105, 0.402, 1.0, 1.0, 0.6105, 0.402, 1.0, 1.0, 0.6105, 0.402, 1.0, 1.0, 0.6105, 0.402, 1.0, 1.0, 0.6105, 0.402, 1.0, 1.0, 0.6172, 0.4072, 1.0, 1.0, 0.6105, 0.402, 1.0, 1.0, 0.6105, 0.402, 1.0, 1.0, 0.6105, 0.402, 1.0, 1.0, 0.6105, 0.402, 1.0, 1.0, 0.6105, 0.402, 1.0, 1.0, 0.6105, 0.402, 1.0, 1.0, 0.6105, 0.402, 1.0, 1.0, 0.6105, 0.402, 1.0, 1.0, 0.6105, 0.402, 1.0, 1.0, 0.6105, 0.402, 1.0, 1.0, 0.6105, 0.402, 1.0, 1.0, 0.6105, 0.402, 1.0, 1.0, 0.6105, 0.402, 1.0, 1.0, 0.6105, 0.402, 1.0, 1.0, 0.6105, 0.402, 1.0, 1.0, 0.6105, 0.402, 1.0, 1.0, 0.6105, 0.402, 1.0, 1.0, 0.6105, 0.402, 1.0, 1.0, 0.6105, 0.402, 1.0, 1.0, 0.6105, 0.402, 1.0, 1.0, 0.6105, 0.402, 1.0, 1.0, 0.6105, 0.402, 1.0, 1.0, 0.6105, 0.402, 1.0, 1.0, 0.6172, 0.4072, 1.0, 1.0, 0.6105, 0.402, 1.0, 1.0, 0.6105, 0.4072, 1.0, 1.0, 0.6105, 0.402, 1.0, 1.0, 0.6105, 0.402, 1.0, 1.0, 0.6105, 0.402, 1.0, 1.0, 0.6105, 0.402, 1.0, 1.0, 0.6172, 0.4072, 1.0, 1.0, 0.6105, 0.402, 1.0, 1.0, 0.6105, 0.4072, 1.0, 1.0, 0.6105, 0.402, 1.0, 1.0, 0.6105, 0.402, 1.0, 1.0, 0.6105, 0.402, 1.0, 1.0, 0.624, 0.4287, 1.0, 1.0, 0.6105, 0.402, 1.0, 1.0, 0.6105, 0.402, 1.0, 1.0, 0.6105, 0.402, 1.0, 1.0, 0.6105, 0.402, 1.0, 1.0, 0.6105, 0.402, 1.0, 1.0, 0.6105, 0.402, 1.0, 1.0, 0.6105, 0.402, 1.0, 1.0, 0.6105, 0.402, 1.0, 1.0, 0.6105, 0.402, 1.0, 1.0, 0.6105, 0.402, 1.0, 1.0, 0.6105, 0.402, 1.0, 1.0, 0.6105, 0.402, 1.0, 1.0, 0.6172, 0.4072, 1.0, 1.0, 0.6105, 0.402, 1.0, 1.0, 0.6172, 0.4072, 1.0, 1.0, 0.6105, 0.402, 1.0, 1.0, 0.6105, 0.402, 1.0, 1.0, 0.6105, 0.402, 1.0, 1.0, 0.6105, 0.402, 1.0, 1.0, 0.6105, 0.402, 1.0, 1.0, 0.6105, 0.402, 1.0, 1.0, 0.6105, 0.402, 1.0, 1.0, 0.6105, 0.402, 1.0, 1.0, 0.6105, 0.402, 1.0, 1.0, 0.6105, 0.402, 1.0, 1.0, 0.6105, 0.402, 1.0, 1.0, 0.6105, 0.402, 1.0, 1.0, 0.6105, 0.402, 1.0, 1.0, 0.6105, 0.402, 1.0, 1.0, 0.6105, 0.402, 1.0, 1.0, 0.6105, 0.402, 1.0, 1.0, 0.6105, 0.402, 1.0, 1.0, 0.6172, 0.4072, 1.0, 1.0, 0.6172, 0.4072, 1.0, 1.0, 0.6105, 0.402, 1.0, 1.0, 0.6105, 0.402, 1.0, 1.0, 0.6105, 0.402, 1.0, 1.0, 0.6105, 0.402, 1.0, 1.0, 0.6105, 0.402, 1.0, 1.0, 0.6105, 0.402, 1.0, 1.0, 0.6105, 0.402, 1.0, 1.0, 0.6105, 0.402, 1.0, 1.0, 0.6105, 0.402, 1.0, 1.0, 0.6172, 0.4179, 1.0, 1.0, 0.6105, 0.4072, 1.0, 1.0, 0.6105, 0.402, 1.0, 1.0, 0.624, 0.4287, 1.0, 1.0, 0.6105, 0.4072, 1.0, 1.0, 0.6105, 0.402, 1.0, 1.0, 0.6105, 0.402, 1.0, 1.0, 0.6105, 0.4072, 1.0, 1.0, 0.6105, 0.402, 1.0, 1.0, 0.6105, 0.402, 1.0, 1.0, 0.6105, 0.402, 1.0, 1.0, 0.6105, 0.402, 1.0, 1.0, 0.6105, 0.402, 1.0, 1.0, 0.6105, 0.4072, 1.0, 1.0, 0.6105, 0.4072, 1.0, 1.0, 0.6105, 0.402, 1.0, 1.0, 0.6105, 0.402, 1.0, 1.0, 0.6105, 0.402, 1.0, 1.0, 0.6105, 0.402, 1.0, 1.0, 0.6105, 0.402, 1.0, 1.0, 0.6105, 0.4072, 1.0, 1.0, 0.6105, 0.402, 1.0, 1.0, 0.6105, 0.402, 1.0, 1.0, 0.6105, 0.402, 1.0, 1.0, 0.6105, 0.402, 1.0, 1.0, 0.6105, 0.402, 1.0, 1.0, 0.6105, 0.402, 1.0, 1.0, 0.6105, 0.402, 1.0, 1.0, 0.6105, 0.402, 1.0, 1.0, 0.6105, 0.402, 1.0, 1.0, 0.6105, 0.402, 1.0, 1.0, 0.6105, 0.402, 1.0, 1.0, 0.6105, 0.402, 1.0, 1.0, 0.6105, 0.402, 1.0, 1.0, 0.6105, 0.402, 1.0, 1.0, 0.6105, 0.402, 1.0, 1.0, 0.6105, 0.402, 1.0, 1.0, 0.6105, 0.402, 1.0, 1.0, 0.6105, 0.402, 1.0, 1.0, 0.6105, 0.402, 1.0, 1.0, 0.6105, 0.402, 1.0, 1.0, 0.6105, 0.402, 1.0, 1.0, 0.6105, 0.402, 1.0, 1.0, 0.6105, 0.402, 1.0, 1.0, 0.6105, 0.402, 1.0, 1.0, 0.6105, 0.402, 1.0, 1.0, 0.6105, 0.402, 1.0, 1.0, 0.6105, 0.402, 1.0, 1.0, 0.6105, 0.402, 1.0, 1.0, 0.6105, 0.402, 1.0, 1.0, 0.6105, 0.402, 1.0, 1.0, 0.6105, 0.402, 1.0, 1.0, 0.6105, 0.402, 1.0, 1.0, 0.6105, 0.402, 1.0, 1.0, 0.6105, 0.402, 1.0, 1.0, 0.6105, 0.402, 1.0, 1.0, 0.6105, 0.402, 1.0, 1.0, 0.6105, 0.402, 1.0, 1.0, 0.6105, 0.402, 1.0, 1.0, 0.6105, 0.402, 1.0, 1.0, 0.6105, 0.402, 1.0, 1.0, 0.6105, 0.402, 1.0, 1.0, 0.6105, 0.402, 1.0, 1.0, 0.6105, 0.4072, 1.0, 1.0, 0.6105, 0.402, 1.0, 1.0, 0.6105, 0.402, 1.0, 1.0, 0.6105, 0.402, 1.0, 1.0, 0.6105, 0.402, 1.0, 1.0, 0.6105, 0.402, 1.0, 1.0, 0.6105, 0.402, 1.0, 1.0, 0.6105, 0.402, 1.0, 1.0, 0.6105, 0.402, 1.0, 1.0, 0.6105, 0.402, 1.0, 1.0, 0.6105, 0.402, 1.0, 1.0, 0.6105, 0.402, 1.0, 1.0, 0.6105, 0.402, 1.0, 1.0, 0.6105, 0.402, 1.0, 1.0, 0.6105, 0.402, 1.0, 1.0, 0.6105, 0.402, 1.0, 1.0, 0.6105, 0.402, 1.0, 1.0, 0.6105, 0.402, 1.0, 1.0, 0.6105, 0.402, 1.0, 1.0, 0.6105, 0.402, 1.0, 1.0, 0.6105, 0.402, 1.0, 1.0, 0.6105, 0.402, 1.0, 1.0, 0.6105, 0.402, 1.0, 1.0, 0.6105, 0.402, 1.0, 1.0, 0.6105, 0.402, 1.0, 1.0, 0.6105, 0.402, 1.0, 1.0, 0.6105, 0.402, 1.0, 1.0, 0.6105, 0.402, 1.0, 1.0, 0.6105, 0.402, 1.0, 1.0, 0.6105, 0.402, 1.0, 1.0, 0.6105, 0.402, 1.0, 1.0, 0.6105, 0.402, 1.0, 1.0, 0.6105, 0.402, 1.0, 1.0, 0.6105, 0.402, 1.0, 1.0, 0.6105, 0.402, 1.0, 1.0, 0.6105, 0.402, 1.0, 1.0, 0.6105, 0.402, 1.0, 1.0, 0.6105, 0.402, 1.0, 1.0, 0.6105, 0.402, 1.0, 1.0, 0.6105, 0.402, 1.0, 1.0, 0.6105, 0.402, 1.0, 1.0, 0.6105, 0.402, 1.0, 1.0, 0.6105, 0.402, 1.0, 1.0, 0.6105, 0.402, 1.0, 1.0, 0.6105, 0.402, 1.0, 1.0, 0.6105, 0.402, 1.0, 1.0, 0.6105, 0.402, 1.0, 1.0, 0.6105, 0.402, 1.0, 1.0, 0.6105, 0.402, 1.0, 1.0, 0.6105, 0.402, 1.0, 1.0, 0.6105, 0.402, 1.0, 1.0, 0.6105, 0.402, 1.0, 1.0, 0.6105, 0.402, 1.0, 1.0, 0.6105, 0.402, 1.0, 1.0, 0.6105, 0.402, 1.0, 1.0, 0.6105, 0.402, 1.0, 1.0, 0.6105, 0.402, 1.0, 1.0, 0.6105, 0.402, 1.0, 1.0, 0.6105, 0.402, 1.0, 1.0, 0.6105, 0.402, 1.0, 1.0, 0.6105, 0.402, 1.0, 1.0, 0.6105, 0.402, 1.0, 1.0, 0.6105, 0.402, 1.0, 1.0, 0.6105, 0.402, 1.0, 1.0, 0.6105, 0.402, 1.0, 1.0, 0.6105, 0.402, 1.0, 1.0, 0.6105, 0.402, 1.0, 1.0, 0.6105, 0.402, 1.0, 1.0, 0.6105, 0.402, 1.0, 1.0, 0.6172, 0.4072, 1.0, 1.0, 0.6105, 0.402, 1.0, 1.0, 0.6105, 0.402, 1.0, 1.0, 0.6105, 0.402, 1.0, 1.0, 0.6105, 0.402, 1.0, 1.0, 0.6105, 0.402, 1.0, 1.0, 0.6105, 0.402, 1.0, 1.0, 0.6105, 0.402, 1.0, 1.0, 0.6105, 0.402, 1.0, 1.0, 0.6105, 0.402, 1.0, 1.0, 0.6105, 0.402, 1.0, 1.0, 0.6105, 0.402, 1.0, 1.0, 0.6105, 0.402, 1.0, 1.0, 0.6105, 0.402, 1.0, 1.0, 0.6105, 0.402, 1.0, 1.0, 0.6105, 0.402, 1.0, 1.0, 0.6105, 0.402, 1.0, 1.0, 0.6105, 0.402, 1.0, 1.0, 0.6105, 0.402, 1.0, 1.0, 0.6105, 0.402, 1.0, 1.0, 0.6105, 0.402, 1.0, 1.0, 0.6105, 0.402, 1.0, 1.0, 0.6105, 0.402, 1.0, 1.0, 0.6105, 0.402, 1.0, 1.0, 0.6172, 0.4072, 1.0, 1.0, 0.6172, 0.4072, 1.0, 1.0, 0.6105, 0.402, 1.0, 1.0, 0.6172, 0.4072, 1.0, 1.0, 0.6105, 0.402, 1.0, 1.0, 0.6105, 0.402, 1.0, 1.0, 0.6105, 0.402, 1.0, 1.0, 0.6105, 0.402, 1.0, 1.0, 0.624, 0.4233, 1.0, 1.0, 0.6105, 0.402, 1.0, 1.0, 0.6105, 0.402, 1.0, 1.0, 0.6105, 0.402, 1.0, 1.0, 0.6105, 0.402, 1.0, 1.0, 0.6105, 0.402, 1.0, 1.0, 0.6105, 0.402, 1.0, 1.0, 0.6105, 0.402, 1.0, 1.0, 0.6105, 0.402, 1.0, 1.0, 0.6105, 0.402, 1.0, 1.0, 0.6105, 0.402, 1.0, 1.0, 0.6105, 0.402, 1.0, 1.0, 0.624, 0.4125, 1.0, 1.0, 0.6105, 0.402, 1.0, 1.0, 0.6105, 0.402, 1.0, 1.0, 0.624, 0.4233, 1.0, 1.0, 0.6105, 0.402, 1.0, 1.0, 0.6105, 0.402, 1.0, 1.0, 0.6105, 0.402, 1.0, 1.0, 0.6105, 0.402, 1.0, 1.0, 0.6105, 0.402, 1.0, 1.0, 0.6105, 0.402, 1.0, 1.0, 0.6172, 0.4072, 1.0, 1.0, 0.6172, 0.4072, 1.0, 1.0, 0.6105, 0.402, 1.0, 1.0, 0.6105, 0.402, 1.0, 1.0, 0.6105, 0.402, 1.0, 1.0, 0.6105, 0.402, 1.0, 1.0, 0.6105, 0.402, 1.0, 1.0, 0.6105, 0.402, 1.0, 1.0, 0.6105, 0.402, 1.0, 1.0, 0.6105, 0.402, 1.0, 1.0, 0.6105, 0.402, 1.0, 1.0, 0.6105, 0.402, 1.0, 1.0, 0.6105, 0.402, 1.0, 1.0, 0.6105, 0.402, 1.0, 1.0, 0.6105, 0.402, 1.0, 1.0, 0.6105, 0.402, 1.0, 1.0, 0.6105, 0.402, 1.0, 1.0, 0.6105, 0.402, 1.0, 1.0, 0.6105, 0.402, 1.0, 1.0, 0.6105, 0.402, 1.0, 1.0, 0.6105, 0.402, 1.0, 1.0, 0.6105, 0.402, 1.0, 1.0, 0.6105, 0.402, 1.0, 1.0, 0.6105, 0.402, 1.0, 1.0, 0.6105, 0.402, 1.0, 1.0, 0.6172, 0.4072, 1.0, 1.0, 0.6105, 0.402, 1.0, 1.0, 0.6105, 0.402, 1.0, 1.0, 0.6105, 0.402, 1.0, 1.0, 0.6105, 0.402, 1.0, 1.0, 0.6105, 0.402, 1.0, 1.0, 0.6105, 0.402, 1.0, 1.0, 0.6105, 0.402, 1.0, 1.0, 0.6105, 0.402, 1.0, 1.0, 0.6172, 0.4179, 1.0, 1.0, 0.6105, 0.402, 1.0, 1.0, 0.6105, 0.402, 1.0, 1.0, 0.6105, 0.402, 1.0, 1.0, 0.6105, 0.402, 1.0, 1.0, 0.6105, 0.402, 1.0, 1.0, 0.6105, 0.402, 1.0, 1.0, 0.6105, 0.402, 1.0, 1.0, 0.6105, 0.402, 1.0, 1.0, 0.6172, 0.4125, 1.0, 1.0, 0.6105, 0.402, 1.0, 1.0, 0.6105, 0.402, 1.0, 1.0, 0.6105, 0.402, 1.0, 1.0, 0.6105, 0.402, 1.0, 1.0, 0.6105, 0.402, 1.0, 1.0, 0.6105, 0.402, 1.0, 1.0, 0.6105, 0.402, 1.0, 1.0, 0.6105, 0.402, 1.0, 1.0, 0.6105, 0.402, 1.0, 1.0, 0.6105, 0.402, 1.0, 1.0, 0.6105, 0.402, 1.0, 1.0, 0.6105, 0.402, 1.0, 1.0, 0.6105, 0.402, 1.0, 1.0, 0.6172, 0.4125, 1.0, 1.0, 0.6105, 0.402, 1.0, 1.0, 0.6105, 0.402, 1.0, 1.0, 0.6105, 0.402, 1.0, 1.0, 0.6105, 0.402, 1.0, 1.0, 0.6172, 0.4125, 1.0, 1.0, 0.6172, 0.4179, 1.0, 1.0, 0.6105, 0.402, 1.0, 1.0, 0.6105, 0.402, 1.0, 1.0, 0.6105, 0.402, 1.0, 1.0, 0.6376, 0.4564, 1.0, 1.0, 0.6105, 0.402, 1.0, 1.0, 0.6105, 0.402, 1.0, 1.0, 0.6105, 0.402, 1.0, 1.0, 0.6105, 0.402, 1.0, 1.0, 0.6105, 0.402, 1.0, 1.0, 0.6105, 0.402, 1.0, 1.0, 0.6105, 0.402, 1.0, 1.0, 0.6105, 0.402, 1.0, 1.0, 0.6105, 0.402, 1.0, 1.0, 0.6105, 0.402, 1.0, 1.0, 0.6105, 0.402, 1.0, 1.0, 0.6105, 0.402, 1.0, 1.0, 0.6105, 0.402, 1.0, 1.0, 0.6105, 0.402, 1.0, 1.0, 0.6105, 0.402, 1.0, 1.0, 0.6105, 0.402, 1.0, 1.0, 0.6105, 0.402, 1.0, 1.0, 0.6105, 0.402, 1.0, 1.0, 0.6105, 0.402, 1.0, 1.0, 0.6105, 0.402, 1.0, 1.0, 0.6105, 0.402, 1.0, 1.0, 0.6105, 0.402, 1.0, 1.0, 0.6105, 0.402, 1.0, 1.0, 0.6105, 0.402, 1.0, 1.0, 0.6105, 0.402, 1.0, 1.0, 0.6105, 0.402, 1.0, 1.0, 0.6105, 0.402, 1.0, 1.0, 0.6376, 0.4564, 1.0, 1.0, 0.6376, 0.4564, 1.0, 1.0, 0.6105, 0.402, 1.0, 1.0, 0.6105, 0.402, 1.0, 1.0, 0.6105, 0.402, 1.0, 1.0, 0.6172, 0.4179, 1.0, 1.0, 0.6172, 0.4125, 1.0, 1.0, 0.6105, 0.402, 1.0, 1.0, 0.6105, 0.402, 1.0, 1.0, 0.6105, 0.402, 1.0, 1.0, 0.6105, 0.402, 1.0, 1.0, 0.6105, 0.4072, 1.0, 1.0, 0.6105, 0.402, 1.0, 1.0, 0.6105, 0.402, 1.0, 1.0, 0.6105, 0.402, 1.0, 1.0, 0.6105, 0.402, 1.0, 1.0, 0.6105, 0.402, 1.0, 1.0, 0.6105, 0.402, 1.0, 1.0, 0.6105, 0.402, 1.0, 1.0, 0.6105, 0.402, 1.0, 1.0, 0.6105, 0.402, 1.0, 1.0, 0.6105, 0.402, 1.0, 1.0, 0.6105, 0.402, 1.0, 1.0, 0.6105, 0.402, 1.0, 1.0, 0.6105, 0.402, 1.0, 1.0, 0.6172, 0.4125, 1.0, 1.0, 0.6105, 0.402, 1.0, 1.0, 0.6105, 0.402, 1.0, 1.0, 0.6105, 0.402, 1.0, 1.0, 0.6105, 0.402, 1.0, 1.0, 0.6105, 0.402, 1.0, 1.0, 0.6105, 0.402, 1.0, 1.0, 0.6105, 0.402, 1.0, 1.0, 0.6105, 0.402, 1.0, 1.0, 0.6172, 0.4179, 1.0, 1.0, 0.6654, 0.5089, 1.0, 1.0, 0.6654, 0.5089, 1.0, 1.0, 0.6105, 0.402, 1.0, 1.0, 0.6105, 0.402, 1.0, 1.0, 0.6105, 0.402, 1.0, 1.0, 0.6105, 0.402, 1.0, 1.0, 0.6105, 0.402, 1.0, 1.0, 0.6105, 0.402, 1.0, 1.0, 0.6724, 0.4969, 1.0, 1.0, 0.6795, 0.5029, 1.0, 1.0, 0.6105, 0.402, 1.0, 1.0, 0.6105, 0.402, 1.0, 1.0, 0.6105, 0.402, 1.0, 1.0, 0.6105, 0.402, 1.0, 1.0, 0.6105, 0.402, 1.0, 1.0, 0.6105, 0.402, 1.0, 1.0, 0.6795, 0.5029, 1.0, 1.0, 0.6654, 0.5089, 1.0, 1.0, 0.6105, 0.402, 1.0, 1.0, 0.6105, 0.402, 1.0, 1.0, 0.6105, 0.402, 1.0, 1.0, 0.6105, 0.402, 1.0, 1.0, 0.6445, 0.4678, 1.0, 1.0, 0.6105, 0.402, 1.0, 1.0, 0.6105, 0.402, 1.0, 1.0, 0.6105, 0.402, 1.0, 1.0, 0.6105, 0.402, 1.0, 1.0, 0.6105, 0.402, 1.0, 1.0, 0.6654, 0.5029, 1.0, 1.0, 0.6105, 0.402, 1.0, 1.0, 0.6105, 0.402, 1.0, 1.0, 0.6105, 0.402, 1.0, 1.0, 0.7231, 0.4969, 1.0, 1.0, 0.6724, 0.4969, 1.0, 1.0, 0.6105, 0.402, 1.0, 1.0, 0.6172, 0.4072, 1.0, 1.0, 0.6105, 0.402, 1.0, 1.0, 0.6105, 0.402, 1.0, 1.0, 0.6105, 0.402, 1.0, 1.0, 0.6105, 0.402, 1.0, 1.0, 0.6105, 0.402, 1.0, 1.0, 0.6105, 0.402, 1.0, 1.0, 0.6105, 0.402, 1.0, 1.0, 0.6172, 0.4072, 1.0, 1.0, 0.6654, 0.5089, 1.0, 1.0, 0.6654, 0.5089, 1.0, 1.0, 0.6105, 0.402, 1.0, 1.0, 0.6105, 0.402, 1.0, 1.0, 0.6105, 0.402, 1.0, 1.0, 0.6105, 0.402, 1.0, 1.0, 0.5029, 0.4125, 1.0, 1.0, 0.5089, 0.4233, 1.0, 1.0, 0.624, 0.4287, 1.0, 1.0, 0.6172, 0.4072, 1.0, 1.0, 0.5776, 0.4125, 1.0, 1.0, 0.5906, 0.402, 1.0, 1.0, 0.6105, 0.402, 1.0, 1.0, 0.6105, 0.402, 1.0, 1.0, 0.521, 0.4287, 1.0, 1.0, 0.5395, 0.4233, 1.0, 1.0, 0.6105, 0.402, 1.0, 1.0, 0.6105, 0.402, 1.0, 1.0, 0.5647, 0.4125, 1.0, 1.0, 0.5711, 0.4125, 1.0, 1.0, 0.6105, 0.402, 1.0, 1.0, 0.624, 0.4287, 1.0, 1.0, 0.5906, 0.402, 1.0, 1.0, 0.5333, 0.4125, 1.0, 1.0, 0.6105, 0.402, 1.0, 1.0, 0.6105, 0.402, 1.0, 1.0, 0.5089, 0.4125, 1.0, 1.0, 0.5029, 0.4125, 1.0, 1.0, 0.6105, 0.402, 1.0, 1.0, 0.6105, 0.402, 1.0, 1.0, 0.5089, 0.4233, 1.0, 1.0, 0.521, 0.4287, 1.0, 1.0, 0.6105, 0.402, 1.0, 1.0, 0.6105, 0.402, 1.0, 1.0, 0.624, 0.4233, 1.0, 1.0, 0.5776, 0.4179, 1.0, 1.0, 0.6172, 0.4072, 1.0, 1.0, 0.6105, 0.402, 1.0, 1.0, 0.5711, 0.4125, 1.0, 1.0, 0.5776, 0.4125, 1.0, 1.0, 0.6105, 0.402, 1.0, 1.0, 0.6105, 0.402, 1.0, 1.0, 0.5333, 0.4125, 1.0, 1.0, 0.5089, 0.4125, 1.0, 1.0, 0.6105, 0.402, 1.0, 1.0, 0.6105, 0.402, 1.0, 1.0, 0.5395, 0.4233, 1.0, 1.0, 0.624, 0.4233, 1.0, 1.0, 0.6105, 0.402, 1.0, 1.0, 0.6105, 0.402, 1.0, 1.0, 0.5776, 0.4179, 1.0, 1.0, 0.5647, 0.4125, 1.0, 1.0, 0.6105, 0.402, 1.0, 1.0, 0.6105, 0.402, 1.0, 1.0, 0.6105, 0.402, 1.0, 1.0, 0.6105, 0.402, 1.0, 1.0, 0.6105, 0.402, 1.0, 1.0, 0.6105, 0.402, 1.0, 1.0, 0.6105, 0.402, 1.0, 1.0, 0.6105, 0.402, 1.0, 1.0, 0.6105, 0.402, 1.0, 1.0, 0.6105, 0.402, 1.0, 1.0, 0.6105, 0.402, 1.0, 1.0, 0.6105, 0.402, 1.0, 1.0, 0.6105, 0.402, 1.0, 1.0, 0.6105, 0.402, 1.0, 1.0, 0.6105, 0.402, 1.0, 1.0, 0.6105, 0.402, 1.0, 1.0, 0.6105, 0.402, 1.0, 1.0, 0.6105, 0.402, 1.0, 1.0, 0.6105, 0.402, 1.0, 1.0, 0.6105, 0.402, 1.0, 1.0, 0.6105, 0.402, 1.0, 1.0, 0.6105, 0.402, 1.0, 1.0, 0.6105, 0.402, 1.0, 1.0, 0.6105, 0.402, 1.0, 1.0, 0.6105, 0.402, 1.0, 1.0, 0.6105, 0.402, 1.0, 1.0, 0.6105, 0.402, 1.0, 1.0, 0.6105, 0.402, 1.0, 1.0, 0.6105, 0.402, 1.0, 1.0, 0.6105, 0.402, 1.0, 1.0, 0.6105, 0.402, 1.0, 1.0, 0.6105, 0.402, 1.0])
me_circle_003.materials.append(mat_material)
me_circle_003.use_remesh_preserve_volume = False
me_circle_003.use_remesh_preserve_attributes = False
me_circle_003.use_mirror_vertex_groups = False
me_circle_003.update()
me_plane = bpy.data.meshes.new('Plane')
me_plane.from_pydata([(-1.649, 0.0, 0.0), (0.0, 0.0, 0.0), (-3.366, 0.0, 0.0), (-5.358, 0.0, 0.0), (-7.144, 0.0, 0.0), (-8.827, 0.0, 0.0), (-13.1, 0.0, 0.0), (-10.96, 0.0, 0.0)], [(3, 2), (0, 1), (5, 4), (4, 3), (2, 0), (6, 7), (7, 5)], [])
me_plane.use_remesh_preserve_volume = False
me_plane.use_remesh_preserve_attributes = False
me_plane.use_mirror_vertex_groups = False
me_plane.update()
arm_armature_001 = bpy.data.armatures.new('Armature.001')  # bones are not reproduced

# ---- objects
ob_camera = bpy.data.objects.new('Camera', cam_camera_001)
ob_hemi = bpy.data.objects.new('Hemi', light_hemi)
ob_armature = bpy.data.objects.new('Armature', arm_armature_001)
ob_circle = bpy.data.objects.new('Circle', me_circle_003)
ob_plane = bpy.data.objects.new('Plane', me_plane)
ob_empty_007 = bpy.data.objects.new('Empty.007', None)
ob_empty_006 = bpy.data.objects.new('Empty.006', None)
ob_empty_005 = bpy.data.objects.new('Empty.005', None)
ob_empty_004 = bpy.data.objects.new('Empty.004', None)
ob_empty_003 = bpy.data.objects.new('Empty.003', None)
ob_empty_002 = bpy.data.objects.new('Empty.002', None)
ob_empty_001 = bpy.data.objects.new('Empty.001', None)
ob_empty = bpy.data.objects.new('Empty', None)

# ---- transforms, parenting, visibility, modifiers, constraints
ob_camera.location = (-44.33, -29.15, 12.62)
ob_camera.rotation_euler = (1.2, 0.0471, -0.9963)
ob_camera.lineart.crease_threshold = 0.0
ob_hemi.location = (-43.0, 0.1703, 26.05)
ob_hemi.rotation_euler = (-0.03484, -0.4005, -0.03587)
ob_hemi.lineart.crease_threshold = 0.0
ob_armature.location = (0.7827, -1.683, 0.597)
ob_armature.scale = (1.741, 1.741, 1.741)
ob_armature.lineart.crease_threshold = 0.0
ob_circle.parent = ob_armature
ob_circle.matrix_parent_inverse = Matrix(((1.0, 0.0, 0.0, -0.7827), (0.0, 1.0, 0.0, 1.683), (0.0, 0.0, 1.0, -0.597), (0.0, 0.0, 0.0, 1.0)))
ob_circle.location = (-5.96e-08, 1.192e-07, -5.96e-08)
ob_circle.show_all_edges = True
ob_circle.lineart.crease_threshold = 0.0
_vg = ob_circle.vertex_groups.new(name='Bone.006')
for _i, _w in zip([0, 1, 2, 3, 4, 5, 6, 7, 8, 9, 10, 11, 12, 13, 14, 15, 16, 17, 18, 19, 20, 21, 22, 23, 90, 91, 92, 102, 103, 104, 113, 114, 115, 125, 126, 127, 220, 221, 222, 223, 224, 225, 226, 227, 228, 229, 230, 231, 232, 233, 234, 235, 236, 237, 238, 239, 240, 241, 242, 243, 244, 245, 246, 247, 248, 249, 250, 251, 252, 253, 254, 255, 268, 269, 270], [0.8975, 0.8971, 0.8983, 0.8987, 0.8944, 0.9045, 0.8995, 0.8971, 0.4481, 0.4478, 0.4441, 0.46, 0.3962, 0.4822, 0.4513, 0.4489, 0.008561, 0.02219, 0.02451, 0.02256, 0.01654, 0.02723, 0.02533, 0.01099, 0.8941, 0.3924, 0.01501, 0.8988, 0.4466, 0.009827, 0.9033, 0.4616, 0.01949, 0.8987, 0.447, 0.00625, 0.05608, 0.05683, 0.05781, 0.04194, 0.0449, 0.05635, 0.05255, 0.03897, 0.0425, 0.04044, 0.05018, 0.03566, 0.3141, 0.335, 0.3141, 0.2887, 0.3316, 0.3267, 0.2472, 0.3357, 0.2387, 0.331, 0.2763, 0.3327, 0.6023, 0.5987, 0.669, 0.6228, 0.6466, 0.518, 0.6055, 0.6257, 0.5107, 0.6043, 0.6615, 0.6024, 0.9016, 0.8989, 0.8971]): _vg.add([_i], _w, 'REPLACE')
_vg = ob_circle.vertex_groups.new(name='Bone')
for _i, _w in zip([0, 1, 2, 3, 4, 5, 6, 7, 8, 9, 10, 11, 12, 13, 14, 15, 16, 17, 18, 19, 20, 21, 22, 23, 90, 91, 92, 102, 103, 104, 113, 114, 115, 125, 126, 127, 211, 220, 221, 222, 223, 224, 225, 226, 227, 228, 229, 230, 231, 232, 233, 234, 235, 236, 237, 238, 239, 240, 241, 242, 243, 244, 245, 246, 247, 248, 249, 250, 251, 252, 253, 254, 255, 268, 269, 270], [0.9268, 0.9191, 0.9224, 0.9223, 0.9268, 0.9192, 0.9225, 0.9226, 0.4436, 0.4454, 0.446, 0.4458, 0.4438, 0.4454, 0.446, 0.4457, 0.02206, 0.02412, 0.02581, 0.02442, 0.02191, 0.02409, 0.02574, 0.02414, 0.9267, 0.4425, 0.02043, 0.9221, 0.4419, 0.02033, 0.9223, 0.442, 0.02027, 0.9264, 0.4423, 0.02035, 4.964e-05, 0.05665, 0.05769, 0.05766, 0.05667, 0.05522, 0.05663, 0.05684, 0.05532, 0.05435, 0.05428, 0.05424, 0.05429, 0.3145, 0.3129, 0.3127, 0.3132, 0.3127, 0.3145, 0.3095, 0.3097, 0.3055, 0.305, 0.3051, 0.3053, 0.6331, 0.6322, 0.6326, 0.6318, 0.6329, 0.6328, 0.6326, 0.6317, 0.6398, 0.639, 0.6392, 0.6398, 0.948, 1.0, 0.9477]): _vg.add([_i], _w, 'REPLACE')
_vg = ob_circle.vertex_groups.new(name='Bone.001')
for _i, _w in zip([0, 1, 2, 3, 4, 5, 6, 7, 8, 9, 10, 11, 12, 13, 14, 15, 16, 17, 18, 19, 20, 21, 22, 23, 24, 25, 26, 27, 28, 29, 30, 31, 90, 91, 92, 93, 102, 103, 104, 105, 113, 114, 115, 116, 125, 126, 127, 128, 196, 197, 198, 199, 200, 201, 202, 203, 204, 205, 206, 207, 208, 209, 210, 211, 212, 213, 214, 215, 216, 217, 218, 219, 220, 221, 222, 223, 224, 225, 226, 227, 228, 229, 230, 231, 232, 233, 234, 235, 236, 237, 238, 239, 240, 241, 242, 243, 244, 245, 246, 247, 248, 249, 250, 251, 252, 253, 254, 255, 268, 270], [0.06691, 0.07383, 0.07078, 0.07094, 0.06697, 0.07376, 0.07071, 0.07068, 0.5089, 0.506, 0.5044, 0.5055, 0.5088, 0.506, 0.5044, 0.5057, 0.4479, 0.4469, 0.4461, 0.4467, 0.4479, 0.4469, 0.4461, 0.4469, 0.00439, 0.005844, 0.007041, 0.006028, 0.004265, 0.005811, 0.006993, 0.005833, 0.06702, 0.5109, 0.449, 0.003447, 0.07116, 0.5115, 0.449, 0.003416, 0.07098, 0.5115, 0.449, 0.003356, 0.06728, 0.5111, 0.449, 0.003412, 0.03548, 0.03366, 0.03546, 0.0369, 0.03572, 0.03349, 0.0355, 0.03695, 0.03219, 0.03214, 0.03207, 0.03213, 0.2935, 0.2961, 0.2933, 0.2961, 0.2951, 0.2951, 0.2953, 0.2951, 0.2895, 0.2893, 0.2893, 0.2893, 0.5911, 0.5886, 0.5886, 0.5911, 0.5951, 0.5911, 0.5906, 0.5947, 0.6005, 0.6008, 0.6009, 0.6008, 0.6169, 0.6197, 0.6199, 0.6192, 0.6199, 0.617, 0.6245, 0.6242, 0.6296, 0.6301, 0.6302, 0.6299, 0.3349, 0.3365, 0.3353, 0.3355, 0.335, 0.336, 0.3354, 0.3355, 0.3297, 0.3304, 0.3302, 0.3297, 0.04507, 0.04559]): _vg.add([_i], _w, 'REPLACE')
_vg = ob_circle.vertex_groups.new(name='Bone.002')
for _i, _w in zip([8, 9, 10, 11, 12, 13, 14, 15, 16, 17, 18, 19, 20, 21, 22, 23, 24, 25, 26, 27, 28, 29, 30, 31, 32, 33, 34, 35, 36, 37, 38, 39, 91, 92, 93, 94, 103, 104, 105, 106, 114, 115, 116, 117, 126, 127, 128, 129, 172, 173, 174, 175, 176, 177, 178, 179, 180, 181, 182, 183, 184, 185, 186, 187, 188, 189, 190, 191, 192, 193, 194, 195, 196, 197, 198, 199, 200, 201, 202, 203, 204, 205, 206, 207, 208, 209, 210, 211, 212, 213, 214, 215, 216, 217, 218, 219, 220, 221, 222, 223, 224, 225, 226, 227, 228, 229, 230, 231, 232, 233, 234, 235, 236, 237, 238, 239, 240, 241, 242, 243, 244, 245, 246, 247, 248, 249, 250, 251, 252, 253, 254, 255], [0.03932, 0.04126, 0.04292, 0.04147, 0.03909, 0.04121, 0.04285, 0.04119, 0.485, 0.4841, 0.4833, 0.484, 0.4851, 0.4841, 0.4833, 0.4841, 0.3986, 0.3986, 0.3984, 0.3986, 0.3986, 0.3986, 0.3984, 0.3986, 0.01837, 0.02018, 0.02167, 0.02041, 0.01821, 0.02015, 0.02161, 0.02017, 0.03753, 0.4854, 0.3961, 0.01717, 0.03755, 0.4855, 0.396, 0.01713, 0.03745, 0.4855, 0.3961, 0.01706, 0.03748, 0.4855, 0.396, 0.01713, 0.05064, 0.04982, 0.04734, 0.04954, 0.04953, 0.0495, 0.05061, 0.04714, 0.04561, 0.04555, 0.04546, 0.04555, 0.2815, 0.2813, 0.2825, 0.279, 0.2825, 0.2793, 0.2813, 0.2813, 0.2749, 0.2747, 0.2747, 0.2747, 0.6076, 0.6111, 0.6077, 0.6052, 0.6072, 0.6115, 0.6076, 0.6051, 0.6165, 0.6167, 0.6168, 0.6167, 0.6363, 0.6303, 0.6367, 0.6302, 0.6328, 0.6328, 0.6323, 0.6328, 0.6415, 0.6418, 0.6419, 0.6418, 0.3305, 0.3314, 0.3314, 0.3305, 0.3287, 0.3305, 0.3307, 0.329, 0.3245, 0.3243, 0.3243, 0.3243, 0.06425, 0.06328, 0.06327, 0.06344, 0.0633, 0.06422, 0.06196, 0.06209, 0.06095, 0.06093, 0.06088, 0.06091, 0.01005, 0.008823, 0.0101, 0.01144, 0.01028, 0.008625, 0.01015, 0.01151, 0.00736, 0.007479, 0.007386, 0.007352]): _vg.add([_i], _w, 'REPLACE')
_vg = ob_circle.vertex_groups.new(name='Bone.003')
for _i, _w in zip([16, 17, 18, 19, 20, 21, 22, 23, 24, 25, 26, 27, 28, 29, 30, 31, 32, 33, 34, 35, 36, 37, 38, 39, 40, 41, 42, 43, 44, 45, 46, 47, 92, 93, 94, 95, 104, 105, 106, 107, 115, 116, 117, 118, 127, 128, 129, 130, 136, 137, 138, 139, 140, 141, 142, 143, 144, 145, 146, 147, 148, 149, 150, 151, 152, 153, 154, 155, 156, 157, 158, 159, 160, 161, 162, 163, 164, 165, 166, 167, 168, 169, 170, 171, 172, 173, 174, 175, 176, 177, 178, 179, 180, 181, 182, 183, 184, 185, 186, 187, 188, 189, 190, 191, 192, 193, 194, 195, 196, 197, 198, 199, 200, 201, 202, 203, 204, 205, 206, 207, 208, 209, 210, 211, 212, 213, 214, 215, 216, 217, 218, 219], [0.008188, 0.00976, 0.01102, 0.009958, 0.008046, 0.009729, 0.01098, 0.009751, 0.5351, 0.5333, 0.532, 0.5331, 0.5353, 0.5333, 0.532, 0.5333, 0.5249, 0.5235, 0.5224, 0.5233, 0.525, 0.5235, 0.5224, 0.5235, 0.0369, 0.039, 0.04069, 0.03927, 0.03671, 0.03896, 0.04063, 0.03899, 0.006831, 0.5387, 0.5277, 0.03538, 0.006783, 0.5389, 0.5278, 0.03532, 0.006721, 0.5389, 0.5279, 0.03524, 0.006779, 0.5389, 0.5278, 0.03532, 0.01042, 0.008332, 0.01021, 0.01164, 0.01158, 0.01019, 0.01016, 0.008475, 0.007472, 0.007443, 0.007372, 0.007435, 0.06585, 0.06491, 0.06354, 0.06489, 0.06588, 0.06507, 0.06366, 0.06491, 0.06255, 0.06251, 0.06246, 0.06251, 0.357, 0.357, 0.3572, 0.357, 0.3577, 0.3555, 0.3577, 0.3557, 0.3515, 0.3513, 0.3512, 0.3513, 0.6477, 0.6499, 0.6541, 0.6504, 0.6504, 0.6504, 0.6478, 0.6545, 0.6596, 0.6598, 0.6599, 0.6598, 0.6451, 0.6456, 0.6429, 0.6498, 0.6429, 0.6494, 0.6456, 0.6456, 0.655, 0.6553, 0.6554, 0.6553, 0.3233, 0.3216, 0.3233, 0.3243, 0.3235, 0.3214, 0.3233, 0.3243, 0.3174, 0.3172, 0.3171, 0.3172, 0.03737, 0.04078, 0.03719, 0.04083, 0.0393, 0.03927, 0.03955, 0.03931, 0.03578, 0.03572, 0.03564, 0.03572]): _vg.add([_i], _w, 'REPLACE')
_vg = ob_circle.vertex_groups.new(name='Bone.004')
for _i, _w in zip([24, 25, 26, 27, 28, 29, 30, 31, 32, 33, 34, 35, 36, 37, 38, 39, 40, 41, 42, 43, 44, 45, 46, 47, 48, 49, 50, 51, 52, 53, 54, 55, 56, 57, 58, 59, 60, 61, 62, 63, 93, 94, 95, 96, 97, 105, 106, 107, 108, 109, 116, 117, 118, 119, 120, 128, 129, 130, 131, 132, 136, 137, 138, 139, 140, 141, 142, 143, 144, 145, 146, 147, 148, 149, 150, 151, 152, 153, 154, 155, 156, 157, 158, 159, 160, 161, 162, 163, 164, 165, 166, 167, 168, 169, 170, 171, 172, 173, 174, 175, 176, 177, 178, 179, 180, 181, 182, 183, 184, 185, 186, 187, 188, 189, 190, 191, 192, 193, 194, 195, 256, 257, 258, 259, 260, 261, 262, 263, 264, 265, 266, 267], [0.01591, 0.01756, 0.0189, 0.01777, 0.01576, 0.01753, 0.01885, 0.01755, 0.3918, 0.391, 0.3903, 0.3909, 0.3918, 0.391, 0.3903, 0.391, 0.3843, 0.3837, 0.3831, 0.3836, 0.3844, 0.3837, 0.3831, 0.3837, 0.02355, 0.02606, 0.02722, 0.02549, 0.02341, 0.02602, 0.02715, 0.02517, 0.0002121, 0.002207, 0.003587, 0.002156, 2.924e-05, 0.00217, 0.003529, 0.001897, 0.01474, 0.3904, 0.3826, 0.02423, 0.000477, 0.0147, 0.3903, 0.3825, 0.02442, 0.0006279, 0.01463, 0.3904, 0.3826, 0.02435, 0.0005579, 0.01469, 0.3903, 0.3825, 0.02422, 0.0004533, 0.2606, 0.2587, 0.2605, 0.2614, 0.2614, 0.2605, 0.2605, 0.2589, 0.2549, 0.2547, 0.2547, 0.2547, 0.5549, 0.5574, 0.5614, 0.5575, 0.5549, 0.557, 0.561, 0.5574, 0.5668, 0.5671, 0.5672, 0.5671, 0.5499, 0.5499, 0.5495, 0.5499, 0.5475, 0.5538, 0.5474, 0.5534, 0.5592, 0.5595, 0.5596, 0.5595, 0.2648, 0.2641, 0.2624, 0.2639, 0.264, 0.2639, 0.2648, 0.2622, 0.2584, 0.2582, 0.2582, 0.2582, 0.04281, 0.04256, 0.04404, 0.04043, 0.04409, 0.04061, 0.04255, 0.04253, 0.039, 0.03893, 0.03886, 0.03893, 0.04954, 0.04975, 0.05052, 0.04748, 0.04624, 0.04635, 0.04628, 0.04617, 0.04732, 0.05055, 0.04924, 0.04971]): _vg.add([_i], _w, 'REPLACE')
_vg = ob_circle.vertex_groups.new(name='Bone.005')
for _i, _w in zip([32, 33, 34, 35, 36, 37, 38, 39, 40, 41, 42, 43, 44, 45, 46, 47, 48, 49, 50, 51, 52, 53, 54, 55, 56, 57, 58, 59, 60, 61, 62, 63, 64, 65, 66, 67, 68, 69, 70, 71, 72, 73, 74, 75, 76, 77, 78, 79, 94, 95, 96, 97, 98, 99, 106, 107, 108, 109, 110, 111, 117, 118, 119, 120, 121, 122, 129, 130, 131, 132, 133, 134, 136, 137, 138, 139, 140, 141, 142, 143, 144, 145, 146, 147, 148, 149, 150, 151, 152, 153, 154, 155, 156, 157, 158, 159, 160, 161, 162, 163, 164, 165, 166, 167, 168, 169, 170, 171, 172, 173, 174, 175, 176, 177, 178, 179, 180, 181, 182, 183, 256, 257, 258, 259, 260, 261, 262, 263, 264, 265, 266, 267], [0.03564, 0.03768, 0.0393, 0.03792, 0.03545, 0.03764, 0.03924, 0.03765, 0.5228, 0.5211, 0.5197, 0.5207, 0.523, 0.5212, 0.5197, 0.521, 0.4412, 0.4439, 0.4414, 0.4394, 0.4413, 0.4439, 0.4414, 0.439, 0.3012, 0.3058, 0.3071, 0.3043, 0.3006, 0.3057, 0.307, 0.3038, 0.1026, 0.1041, 0.1051, 0.1041, 0.1025, 0.1041, 0.1051, 0.1039, 0.02811, 0.02953, 0.03046, 0.02945, 0.02789, 0.02944, 0.03034, 0.02919, 0.03413, 0.5262, 0.4508, 0.3037, 0.09803, 0.02182, 0.03408, 0.5264, 0.4523, 0.3044, 0.09796, 0.02166, 0.034, 0.5265, 0.4524, 0.3043, 0.09789, 0.02154, 0.03407, 0.5263, 0.451, 0.3035, 0.09778, 0.02146, 0.6393, 0.6445, 0.6401, 0.637, 0.6371, 0.6398, 0.6402, 0.644, 0.6497, 0.6501, 0.6503, 0.6499, 0.3426, 0.3419, 0.3406, 0.342, 0.3426, 0.3421, 0.3408, 0.342, 0.3366, 0.3365, 0.3365, 0.3364, 0.06187, 0.06187, 0.06203, 0.06189, 0.06277, 0.06058, 0.0628, 0.0607, 0.05964, 0.0596, 0.05956, 0.05959, 0.01036, 0.009169, 0.007277, 0.008961, 0.008941, 0.008923, 0.0103, 0.007138, 0.006289, 0.006261, 0.006193, 0.006252, 0.5772, 0.5801, 0.5763, 0.5825, 0.5905, 0.5918, 0.592, 0.5907, 0.5831, 0.5763, 0.5774, 0.5802]): _vg.add([_i], _w, 'REPLACE')
_vg = ob_circle.vertex_groups.new(name='Bone.007')
for _i, _w in zip([40, 41, 42, 43, 44, 45, 46, 47, 48, 49, 50, 51, 52, 53, 54, 55, 56, 57, 58, 59, 60, 61, 62, 63, 64, 65, 66, 67, 68, 69, 70, 71, 72, 73, 74, 75, 76, 77, 78, 79, 80, 81, 82, 83, 84, 85, 86, 87, 88, 89, 95, 96, 97, 98, 99, 100, 101, 107, 108, 109, 110, 111, 112, 118, 119, 120, 121, 122, 123, 124, 130, 131, 132, 133, 134, 135, 136, 137, 138, 139, 140, 141, 142, 143, 144, 145, 146, 147, 148, 149, 150, 151, 152, 153, 154, 155, 156, 157, 158, 159, 256, 257, 258, 259, 260, 261, 262, 263, 264, 265, 266, 267], [0.04267, 0.04498, 0.04724, 0.0457, 0.04243, 0.04492, 0.04717, 0.04539, 0.5175, 0.5134, 0.5151, 0.5182, 0.5175, 0.5134, 0.5152, 0.5188, 0.6706, 0.6649, 0.6628, 0.6664, 0.6713, 0.665, 0.6629, 0.6671, 0.8877, 0.8859, 0.8846, 0.8859, 0.8879, 0.886, 0.8847, 0.8862, 0.9573, 0.9564, 0.9559, 0.9565, 0.9574, 0.9565, 0.9559, 0.9566, 0.9929, 0.9881, 0.9907, 0.9914, 0.993, 0.9882, 0.9909, 0.9915, 0.9995, 0.9999, 0.04107, 0.5075, 0.668, 0.8927, 0.9607, 0.9933, 0.9986, 0.04081, 0.5059, 0.6672, 0.8928, 0.9608, 0.992, 0.0407, 0.5059, 0.6673, 0.8929, 0.9608, 0.9921, 0.9979, 0.04105, 0.5073, 0.6682, 0.893, 0.9609, 0.9932, 0.06767, 0.06563, 0.06715, 0.06852, 0.06849, 0.06749, 0.06712, 0.06579, 0.06461, 0.06441, 0.06434, 0.06459, 0.01371, 0.01222, 0.009998, 0.01196, 0.01378, 0.01247, 0.01017, 0.01201, 0.009188, 0.00905, 0.00896, 0.009178, 0.3669, 0.3638, 0.3669, 0.3628, 0.3555, 0.3541, 0.354, 0.3553, 0.3623, 0.3668, 0.3668, 0.3638]): _vg.add([_i], _w, 'REPLACE')
_m = ob_circle.modifiers.new('Armature', 'ARMATURE')
_m.object = ob_armature
_m = ob_circle.modifiers.new('Collision', 'COLLISION')
ob_plane.location = (0.7829, -1.723, 0.5948)
ob_plane.lineart.crease_threshold = 0.0
_vg = ob_plane.vertex_groups.new(name='Pin')
_m = ob_plane.modifiers.new('Cloth', 'CLOTH')
_c = ob_plane.constraints.new('COPY_SCALE'); _c.name = 'Copy Scale'
_c.target = ob_armature
_c.use_add = True
ob_empty_007.parent = ob_plane
ob_empty_007.matrix_parent_inverse = Matrix(((1.0, 0.0, 0.0, 11.89), (0.0, 1.0, 0.0, 1.683), (0.0, 0.0, 1.0, -0.597), (0.0, 0.0, 0.0, 1.0)))
ob_empty_007.location = (-11.42, -1.683, 0.597)
ob_empty_007.scale = (0.6757, 0.6757, 0.6757)
ob_empty_007.empty_image_offset = (0.0, 0.0)
ob_empty_007.lineart.crease_threshold = 0.0
ob_empty_006.parent = ob_plane
ob_empty_006.matrix_parent_inverse = Matrix(((1.0, 0.0, 0.0, 9.86), (0.0, 1.0, 0.0, 1.683), (0.0, 0.0, 1.0, -0.597), (0.0, 0.0, 0.0, 1.0)))
ob_empty_006.location = (-9.468, -1.683, 0.597)
ob_empty_006.scale = (0.611, 0.611, 0.611)
ob_empty_006.empty_image_offset = (0.0, 0.0)
ob_empty_006.lineart.crease_threshold = 0.0
ob_empty_005.parent = ob_plane
ob_empty_005.matrix_parent_inverse = Matrix(((1.0, 0.0, 0.0, 7.83), (0.0, 1.0, 0.0, 1.683), (0.0, 0.0, 1.0, -0.597), (0.0, 0.0, 0.0, 1.0)))
ob_empty_005.location = (-7.514, -1.683, 0.597)
ob_empty_005.scale = (0.5593, 0.5593, 0.5593)
ob_empty_005.empty_image_offset = (0.0, 0.0)
ob_empty_005.lineart.crease_threshold = 0.0
ob_empty_004.parent = ob_plane
ob_empty_004.matrix_parent_inverse = Matrix(((1.0, 0.0, 0.0, 6.23), (0.0, 1.0, 0.0, 1.683), (7.451e-09, 0.0, 1.0, -0.597), (0.0, 0.0, 0.0, 1.0)))
ob_empty_004.location = (-5.974, -1.683, 0.597)
ob_empty_004.scale = (0.4367, 0.4367, 0.4367)
ob_empty_004.empty_image_offset = (0.0, 0.0)
ob_empty_004.lineart.crease_threshold = 0.0
ob_empty_003.parent = ob_plane
ob_empty_003.matrix_parent_inverse = Matrix(((1.0, 0.0, 0.0, 4.532), (0.0, 1.0, 0.0, 1.683), (0.0, 0.0, 1.0, -0.597), (0.0, 0.0, 0.0, 1.0)))
ob_empty_003.location = (-4.34, -1.683, 0.597)
ob_empty_003.scale = (0.5622, 0.5622, 0.5622)
ob_empty_003.empty_image_offset = (0.0, 0.0)
ob_empty_003.lineart.crease_threshold = 0.0
ob_empty_002.parent = ob_plane
ob_empty_002.matrix_parent_inverse = Matrix(((1.0, 0.0, 0.0, 2.639), (0.0, 1.0, 0.0, 1.683), (0.0, 0.0, 1.0, -0.597), (0.0, 0.0, 0.0, 1.0)))
ob_empty_002.location = (-2.518, -1.683, 0.597)
ob_empty_002.scale = (0.3775, 0.3775, 0.3775)
ob_empty_002.empty_image_offset = (0.0, 0.0)
ob_empty_002.lineart.crease_threshold = 0.0
ob_empty_001.parent = ob_plane
ob_empty_001.matrix_parent_inverse = Matrix(((1.0, 5.96e-08, 0.0, 1.006), (1.003e-07, 1.0, 0.0, 1.683), (-3.559e-08, 0.0, 1.0, -0.597), (0.0, 0.0, 0.0, 1.0)))
ob_empty_001.location = (-0.9472, -1.683, 0.597)
ob_empty_001.scale = (0.5226, 0.5226, 0.5226)
ob_empty_001.empty_image_offset = (0.0, 0.0)
ob_empty_001.lineart.crease_threshold = 0.0
ob_empty.parent = ob_plane
ob_empty.matrix_parent_inverse = Matrix(((1.0, 0.0, 0.0, -0.5609), (0.0, 1.0, 0.0, 1.683), (0.0, 0.0, 1.0, -0.597), (0.0, 0.0, 0.0, 1.0)))
ob_empty.location = (0.5609, -1.683, 0.597)
ob_empty.scale = (0.399, 0.399, 0.399)
ob_empty.empty_image_offset = (0.0, 0.0)
ob_empty.lineart.crease_threshold = 0.0

# ---- collection membership
col_collection_1.objects.link(ob_camera)
col_collection_1.objects.link(ob_hemi)
col_collection_1.objects.link(ob_armature)
col_collection_1.objects.link(ob_circle)
col_collection_1.objects.link(ob_plane)
col_collection_1.objects.link(ob_empty_007)
col_collection_1.objects.link(ob_empty_006)
col_collection_1.objects.link(ob_empty_005)
col_collection_1.objects.link(ob_empty_004)
col_collection_1.objects.link(ob_empty_003)
col_collection_1.objects.link(ob_empty_002)
col_collection_1.objects.link(ob_empty_001)
col_collection_1.objects.link(ob_empty)

# ---- scene / render settings (as saved in the file)
scene.camera = ob_camera
scene.frame_start = 0; scene.frame_end = 240; scene.frame_set(233)
scene.render.engine = 'BLENDER_EEVEE_NEXT'
scene.render.image_settings.color_mode = 'RGB'
scene.render.resolution_percentage = 50
scene.render.dither_intensity = 0.0
scene.cycles.use_denoising = False
scene.cycles.samples = 128
scene.cycles.sampling_pattern = 'TABULATED_SOBOL'
scene.cycles.light_sampling_threshold = 0.0
scene.cycles.use_adaptive_sampling = False
scene.cycles.use_light_tree = False
scene.cycles.blur_glossy = 0.0
scene.cycles.sample_clamp_indirect = 0.0
scene.view_settings.view_transform = 'Standard'
bpy.context.view_layer.update()
